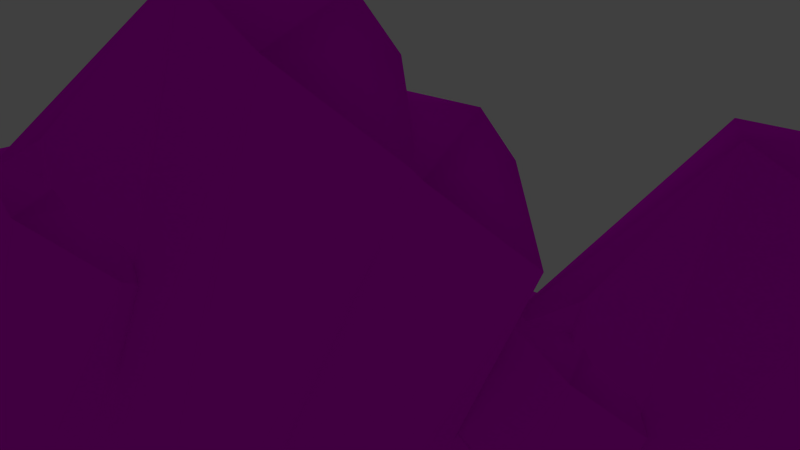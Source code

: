 # Source: T_Felsen_.blend  (saved by Blender 2.75.0; exported with 4.5.12 LTS)
import bpy
from mathutils import Matrix  # noqa: F401  (used for matrix-valued properties, if any)

bpy.ops.wm.read_factory_settings(use_empty=True)
scene = bpy.context.scene
scene.name = 'Scene'

# ---- collections
col_collection_1 = bpy.data.collections.new('Collection 1'); scene.collection.children.link(col_collection_1)

# ---- images (referenced by path relative to the original .blend; pixels are not part of the script)
import os
ASSET_DIR = os.environ.get("B2B_ASSET_DIR", "")  # directory of the original .blend (textures are referenced by path, not embedded)
HERE = os.path.dirname(os.path.abspath(__file__))  # packed textures are extracted next to this script under _unpacked/

def load_image(name, relpath, width, height, colorspace="sRGB"):
    """Load a texture the original file referenced (path relative to the .blend, or extracted next to this script)."""
    p = next((c for c in (os.path.join(HERE, relpath), os.path.join(ASSET_DIR, relpath)) if relpath and os.path.exists(c)), "")
    if p:
        img = bpy.data.images.load(p, check_existing=True)
        img.name = name
    else:  # same state as the original file: an image datablock whose file is absent (Cycles renders it pink)
        img = bpy.data.images.new(name, width, height)
        img.source = "FILE"
        img.filepath = "//" + (relpath or name)
    img.colorspace_settings.name = colorspace
    return img
img_stein_textur_a_p9285514_jpg = load_image('Stein_Textur_A_P9285514.JPG', 'Stein_Textur_A_P9285514.JPG', 1024, 1024, 'sRGB')

# ---- materials (node trees are filled in below, after node groups)
mat_material_002 = bpy.data.materials.new('Material.002')
mat_material_002.alpha_threshold = 0.0
mat_material_002.roughness = 0.5
mat_material_001 = bpy.data.materials.new('Material.001')
mat_material_001.alpha_threshold = 0.0
mat_material_001.roughness = 0.5

# ---- material node trees
mat_material_002.use_nodes = True; mat_material_002.node_tree.nodes.clear()
_N = mat_material_002.node_tree.nodes; _L = mat_material_002.node_tree.links
n0 = _N.new('ShaderNodeOutputMaterial'); n0.name = 'Material Output'; n0.location = (300, 300)
n1 = _N.new('ShaderNodeBsdfDiffuse'); n1.name = 'Diffuse BSDF'; n1.location = (10, 300)
n2 = _N.new('ShaderNodeTexImage'); n2.name = 'Image Texture'; n2.location = (-180, 300)
n2.width = 140
n2.image = img_stein_textur_a_p9285514_jpg
_L.new(n1.outputs[0], n0.inputs[0])
_L.new(n2.outputs[0], n1.inputs[0])
n0.is_active_output = True
mat_material_001.use_nodes = True; mat_material_001.node_tree.nodes.clear()
_N = mat_material_001.node_tree.nodes; _L = mat_material_001.node_tree.links
n0 = _N.new('ShaderNodeOutputMaterial'); n0.name = 'Material Output'; n0.location = (300, 300)
n1 = _N.new('ShaderNodeBsdfDiffuse'); n1.name = 'Diffuse BSDF'; n1.location = (10, 300)
n2 = _N.new('ShaderNodeTexImage'); n2.name = 'Image Texture'; n2.location = (-180, 300)
n2.width = 140
n2.image = img_stein_textur_a_p9285514_jpg
_L.new(n1.outputs[0], n0.inputs[0])
_L.new(n2.outputs[0], n1.inputs[0])
n0.is_active_output = True

# ---- world
world_world = bpy.data.worlds.new('World'); scene.world = world_world
world_world.color = (0.05088, 0.05088, 0.05088)
world_world.use_sun_shadow = False
world_world.sun_shadow_jitter_overblur = 0.0
world_world.cycles.sampling_method = 'MANUAL'
world_world.cycles.sample_map_resolution = 256

# ---- cameras
cam_camera = bpy.data.cameras.new('Camera')
cam_camera.clip_end = 100.0
cam_camera.lens = 35.0
cam_camera.sensor_width = 32.0
cam_camera.sensor_height = 18.0
cam_camera.ortho_scale = 7.314
cam_camera.dof.focus_distance = 0.0

# ---- lights
light_lamp = bpy.data.lights.new('Lamp', 'POINT')
light_lamp.transmission_factor = 0.0
light_lamp.cutoff_distance = 30.0
light_lamp.energy = 100.0
light_lamp.shadow_buffer_clip_start = 1.001
light_lamp.shadow_soft_size = 0.1
light_lamp.shadow_maximum_resolution = 0.006
light_lamp.use_absolute_resolution = True
light_lamp.cycles.use_multiple_importance_sampling = False

# ---- meshes
me_icosphere_002 = bpy.data.meshes.new('Icosphere.002')
me_icosphere_002.from_pydata([(-0.3936, 0.202, -0.1824), (-0.1935, 0.1004, -0.1693), (-0.277, 0.004777, 0.01136), (-0.4586, 0.1552, 0.0667), (-0.396, 0.3299, -0.114), (-0.1935, 0.2585, -0.1693), (-0.1779, -0.001334, 0.1952), (-0.3611, 0.04972, 0.1952), (-0.4529, 0.2149, 0.1952), (-0.2697, 0.266, 0.1952), (-0.1565, 0.1323, 0.1952), (-0.3203, 0.1323, 0.2667), (-0.3303, 0.1268, -0.1639), (-0.2458, 0.133, -0.2193), (-0.1825, 0.05784, -0.179), (-0.1712, 0.1795, -0.179), (-0.2458, 0.226, -0.2193), (-0.4053, 0.202, -0.1639), (-0.4666, 0.1091, 0.05698), (-0.422, 0.2772, -0.1639), (-0.4595, 0.2264, 0.02576), (-0.2743, 0.3011, -0.179), (-0.1536, 0.133, -0.1139), (-0.1536, 0.226, -0.1139), (-0.2285, -0.01768, 0.06674), (-0.1255, 0.01104, 0.06674), (-0.4685, 0.1087, 0.1221), (-0.3316, 0.01104, 0.06674), (-0.4048, 0.2634, 0.1221), (-0.4685, 0.2016, 0.1221), (-0.2173, 0.3011, -0.1139), (-0.3936, 0.3587, 0.01198), (-0.1943, 0.05376, 0.2053), (-0.2767, 0.005208, 0.2053), (-0.4469, 0.1217, 0.1984), (-0.3685, 0.2594, 0.2053), (-0.1943, 0.2109, 0.2053), (-0.2906, 0.05376, 0.2474), (-0.224, 0.1323, 0.2474), (-0.3982, 0.08376, 0.2474), (-0.3982, 0.1809, 0.2474), (-0.2906, 0.2109, 0.2474)], [], [(0, 13, 12), (1, 13, 15), (0, 12, 17), (0, 17, 19), (0, 19, 16), (1, 15, 22), (2, 14, 24), (3, 18, 26), (4, 20, 28), (5, 21, 30), (1, 22, 25), (2, 24, 27), (3, 26, 29), (4, 28, 31), (5, 30, 23), (6, 32, 37), (7, 33, 39), (8, 34, 40), (9, 35, 41), (10, 36, 38), (38, 41, 11), (38, 36, 41), (36, 9, 41), (41, 40, 11), (41, 35, 40), (35, 8, 40), (40, 39, 11), (40, 34, 39), (34, 7, 39), (39, 37, 11), (39, 33, 37), (33, 6, 37), (37, 38, 11), (37, 32, 38), (32, 10, 38), (23, 36, 10), (23, 30, 36), (30, 9, 36), (31, 35, 9), (31, 28, 35), (28, 8, 35), (29, 34, 8), (29, 26, 34), (26, 7, 34), (27, 33, 7), (27, 24, 33), (24, 6, 33), (25, 32, 6), (25, 22, 32), (22, 10, 32), (30, 31, 9), (30, 21, 31), (21, 4, 31), (28, 29, 8), (28, 20, 29), (20, 3, 29), (26, 27, 7), (26, 18, 27), (18, 2, 27), (24, 25, 6), (24, 14, 25), (14, 1, 25), (22, 23, 10), (22, 15, 23), (15, 5, 23), (16, 21, 5), (16, 19, 21), (19, 4, 21), (19, 20, 4), (19, 17, 20), (17, 3, 20), (17, 18, 3), (17, 12, 18), (12, 2, 18), (15, 16, 5), (15, 13, 16), (13, 0, 16), (12, 14, 2), (12, 13, 14), (13, 1, 14)])
_uv = me_icosphere_002.uv_layers.new(name='UVMap')
_uv.uv.foreach_set('vector', [0.3301, 1.202, 0.3271, 1.852, -0.07713, 1.374, 0.8909, 0.7088, 0.6737, 0.7375, 0.8023, 0.4145, 0.3301, 1.202, -0.07713, 1.374, 0.2855, 1.147, 0.3374, -0.3532, 0.2857, -0.3627, 0.3536, -0.5813, 0.4214, 0.7151, 0.3117, 0.4902, 0.5502, 0.4238, 0.8909, 0.7088, 0.8023, 0.4145, 1.012, 0.4755, -0.3522, 1.785, 0.149, 2.167, -0.5328, 1.935, -0.369, -0.4722, -0.3929, -0.2951, -0.5599, -0.3883, 0.2885, -0.8681, -0.02052, -0.6487, -0.3824, -0.9909, 0.2541, -0.1234, 0.3129, 0.2251, -0.1113, 0.2864, 0.8909, 0.7088, 1.012, 0.4755, 1.554, 0.6558, -0.3522, 1.785, -0.5328, 1.935, -0.474, 1.544, -0.369, -0.4722, -0.5599, -0.3883, -0.468, -0.6908, 0.2885, -0.8681, -0.3824, -0.9909, -0.003123, -1.154, 0.2541, -0.1234, -0.1113, 0.2864, 0.08269, -0.2912, 0.3257, 2.147, 0.4114, 1.954, 0.6934, 2.043, -0.7809, 1.253, -0.8688, 1.605, -0.8844, 1.017, -0.6352, -0.8675, -0.7334, -0.5781, -0.7808, -0.9197, -0.7221, 0.3352, -0.7325, 0.663, -0.8812, 0.3296, 0.3565, 1.624, 0.5108, 1.367, 0.6495, 1.706, 0.6495, 1.706, 0.7929, 1.455, 0.8363, 1.774, 0.6495, 1.706, 0.5108, 1.367, 0.7929, 1.455, -0.7858, -0.01827, -0.7221, 0.3352, -0.8812, 0.3296, 0.7929, 1.455, 1.044, 1.682, 0.8363, 1.774, 0.7929, 1.455, 0.9793, 1.37, 1.044, 1.682, -0.7181, -1.231, -0.6352, -0.8675, -0.7808, -0.9197, 1.044, 1.682, 0.983, 2.045, 0.8363, 1.774, -0.7808, -0.9197, -0.7334, -0.5781, -0.8769, -0.6036, -0.7115, 0.8304, -0.7809, 1.253, -0.8844, 1.017, 0.983, 2.045, 0.6934, 2.043, 0.8363, 1.774, 0.983, 2.045, 0.5877, 2.224, 0.6934, 2.043, 0.5877, 2.224, 0.3257, 2.147, 0.6934, 2.043, 0.6934, 2.043, 0.6495, 1.706, 0.8363, 1.774, 0.6934, 2.043, 0.4114, 1.954, 0.6495, 1.706, 0.4114, 1.954, 0.3565, 1.624, 0.6495, 1.706, 0.08269, -0.2912, -0.7858, -0.01827, -0.7954, -0.2984, 0.08269, -0.2912, -0.1113, 0.2864, -0.7858, -0.01827, -0.1113, 0.2864, -0.7221, 0.3352, -0.7858, -0.01827, -0.1624, 0.8349, -0.7325, 0.663, -0.7221, 0.3352, -0.003123, -1.154, -0.3824, -0.9909, -0.7181, -1.231, -0.3824, -0.9909, -0.6352, -0.8675, -0.7181, -1.231, -0.468, -0.6908, -0.7334, -0.5781, -0.6352, -0.8675, -0.468, -0.6908, -0.5599, -0.3883, -0.7334, -0.5781, -0.5072, 0.8564, -0.7809, 1.253, -0.7115, 0.8304, -0.474, 1.544, -0.8688, 1.605, -0.7809, 1.253, -0.474, 1.544, -0.5328, 1.935, -0.8688, 1.605, -0.5328, 1.935, -0.8855, 1.948, -0.8688, 1.605, 0.8345, 0.1613, 1.214, -0.1575, 1.196, 0.004241, 0.8345, 0.1613, 0.3147, -0.1649, 1.214, -0.1575, 1.012, 0.4755, 1.583, 0.1675, 1.648, 0.4857, -0.1113, 0.2864, -0.1624, 0.8349, -0.7221, 0.3352, -0.1113, 0.2864, 0.3129, 0.2251, -0.1624, 0.8349, 0.3129, 0.2251, 0.1706, 0.7249, -0.1624, 0.8349, -0.3824, -0.9909, -0.468, -0.6908, -0.6352, -0.8675, -0.3824, -0.9909, -0.02052, -0.6487, -0.468, -0.6908, -0.02052, -0.6487, -0.369, -0.4722, -0.468, -0.6908, -0.5072, 0.8564, -0.474, 1.544, -0.7809, 1.253, -0.5072, 0.8564, -0.3344, 0.9226, -0.474, 1.544, -0.3344, 0.9226, -0.3522, 1.785, -0.474, 1.544, -0.5328, 1.935, -0.5569, 2.215, -0.8855, 1.948, -0.5328, 1.935, 0.149, 2.167, -0.5569, 2.215, 0.9585, 1.165, 0.8909, 0.7088, 1.554, 0.6558, 1.012, 0.4755, 0.8887, 0.1618, 1.583, 0.1675, 1.012, 0.4755, 0.8023, 0.4145, 0.8887, 0.1618, 0.8023, 0.4145, 0.6807, 0.1751, 0.8887, 0.1618, 0.5502, 0.4238, 0.4808, 0.1768, 0.6807, 0.1751, 0.5502, 0.4238, 0.3117, 0.4902, 0.4808, 0.1768, 0.2921, 0.689, 0.1706, 0.7249, 0.3129, 0.2251, 0.3536, -0.5813, -0.02052, -0.6487, 0.2885, -0.8681, 0.3536, -0.5813, 0.2857, -0.3627, -0.02052, -0.6487, 0.2857, -0.3627, -0.369, -0.4722, -0.02052, -0.6487, 0.2857, -0.3627, -0.3929, -0.2951, -0.369, -0.4722, 0.2855, 1.147, -0.07713, 1.374, -0.3344, 0.9226, -0.07713, 1.374, -0.3522, 1.785, -0.3344, 0.9226, 0.8023, 0.4145, 0.5502, 0.4238, 0.6807, 0.1751, 0.8023, 0.4145, 0.6737, 0.7375, 0.5502, 0.4238, 0.6737, 0.7375, 0.4214, 0.7151, 0.5502, 0.4238, -0.07713, 1.374, 0.149, 2.167, -0.3522, 1.785, -0.07713, 1.374, 0.3271, 1.852, 0.149, 2.167, 0.6737, 0.7375, 0.8909, 0.7088, 0.9585, 1.165])
me_icosphere_002.materials.append(mat_material_002)
me_icosphere_002.use_remesh_preserve_volume = False
me_icosphere_002.use_remesh_preserve_attributes = False
me_icosphere_002.use_mirror_vertex_groups = False
me_icosphere_002.update()
me_icosphere = bpy.data.meshes.new('Icosphere')
me_icosphere.from_pydata([(0.1581, 0.1149, -0.9445), (0.6127, -0.4452, -0.5972), (-0.07591, -0.8352, -0.4764), (-0.7574, 0.0, -0.5972), (-0.07591, 0.8352, -0.4764), (0.6127, 0.4452, -0.5972), (0.1817, -0.6081, 2.358), (-0.8082, -0.4452, 0.281), (-0.8836, 0.8581, 2.358), (0.3922, 0.8352, 0.281), (0.9155, 0.1149, 0.281), (-0.01505, 0.227, 3.021), (0.05606, -0.429, -0.8507), (0.4253, -0.07925, -0.8507), (0.1047, -0.6941, -0.6465), (0.6925, 0.1149, -0.6465), (0.5362, 0.3896, -0.7007), (-0.3303, 0.0, -0.9062), (-0.4927, -0.5, -0.6465), (0.05606, 0.429, -0.8507), (-0.4927, 0.5, -0.6465), (0.4342, 0.7037, -0.4965), (0.9137, -0.1941, -0.1954), (0.8665, 0.3896, -0.1663), (0.09772, -0.929, -0.1954), (0.6383, -0.7037, -0.1663), (-0.93, -0.1941, -0.1663), (-0.6251, -0.6941, -0.1954), (-0.3693, 0.88, 0.0), (-0.8533, 0.38, -0.1954), (0.467, 0.809, -0.1954), (0.2185, 0.929, 0.0), (0.5754, -0.202, 2.407), (-0.2729, -0.5974, 2.573), (-0.888, 0.1149, 0.3303), (-0.2729, 1.052, 2.573), (0.6509, 0.6149, 0.3303), (0.2274, -0.03245, 2.807), (0.3756, 0.4129, 2.807), (-0.7939, 0.03291, 2.807), (-0.5754, 0.7219, 2.807), (-0.005686, 0.8574, 2.777), (-0.2692, 1.491, -1.123), (0.3498, 0.7284, -0.6497), (-0.5879, 0.1974, -0.4852), (-1.516, 1.335, -0.6497), (-0.5879, 2.472, -0.4852), (0.3498, 1.941, -0.6497), (-0.2371, 0.5065, 3.374), (-1.585, 0.7284, 0.5461), (-2.209, 3.088, 3.833), (0.0495, 2.472, 0.5461), (0.7621, 1.491, 0.5461), (-0.5849, 1.908, 5.974), (-0.4082, 0.7505, -0.9948), (0.09466, 1.227, -0.9948), (-0.3419, 0.3894, -0.7169), (0.4585, 1.491, -0.7169), (0.2457, 1.865, -0.7906), (-0.9343, 1.335, -1.07), (-1.155, 0.6538, -0.7169), (-0.4082, 1.919, -0.9948), (-1.155, 2.015, -0.7169), (0.1067, 2.293, -0.5126), (0.7597, 1.07, -0.1026), (0.6954, 1.865, -0.06288), (-0.3514, 0.06959, -0.1026), (0.3847, 0.3764, -0.06288), (-1.751, 1.07, -0.06288), (-1.336, 0.3894, -0.1026), (-0.9874, 2.533, 0.1635), (-1.647, 1.852, -0.1026), (0.1514, 2.436, -0.1026), (-0.1869, 2.6, 0.1635), (0.2991, 1.06, 3.441), (-1.067, 0.3663, 5.136), (-1.694, 1.491, 0.6133), (-2.276, 3.598, 3.025), (0.4018, 2.172, 0.6133), (-0.1315, 1.423, 5.572), (0.1456, 2.256, 5.506), (-2.041, 1.545, 5.572), (-1.633, 2.833, 5.572), (-0.5674, 3.087, 5.518), (-1.431, 2.855, -1.27), (-0.8755, 2.171, -0.846), (-1.716, 1.695, -0.6985), (-2.549, 2.715, -0.846), (-1.716, 3.735, -0.6985), (-0.8755, 3.259, -0.846), (-1.402, 1.972, 2.762), (-2.611, 2.171, 0.2263), (-2.703, 3.763, 2.762), (-1.145, 3.735, 0.2263), (-0.5058, 2.855, 0.2263), (-1.642, 2.992, 3.573), (-1.555, 2.191, -1.156), (-1.104, 2.618, -1.156), (-1.496, 1.867, -0.9063), (-0.778, 2.855, -0.9063), (-0.9689, 3.191, -0.9724), (-2.027, 2.715, -1.223), (-2.225, 2.104, -0.9063), (-1.555, 3.239, -1.156), (-2.225, 3.325, -0.9063), (-1.094, 3.574, -0.7231), (-0.5079, 2.478, -0.3554), (-0.5656, 3.191, -0.3198), (-1.504, 1.58, -0.3554), (-0.8443, 1.856, -0.3198), (-2.759, 2.478, -0.3198), (-2.387, 1.867, -0.3554), (-2.075, 3.79, -0.1168), (-2.666, 3.179, -0.3554), (-1.053, 3.703, -0.3554), (-1.357, 3.849, -0.1168), (-0.921, 2.468, 2.823), (-1.957, 1.985, 3.026), (-2.708, 2.855, 0.2866), (-1.957, 3.999, 3.026), (-0.8289, 3.466, 0.2866), (-1.346, 2.675, 3.311), (-0.897, 3.397, 2.786), (-2.593, 2.755, 3.311), (-2.326, 3.597, 3.311), (-1.631, 3.762, 3.275), (-1.757, 3.207, -1.001), (-1.378, 2.74, -0.7117), (-1.952, 2.415, -0.611), (-2.52, 3.111, -0.7117), (-1.952, 3.807, -0.611), (-1.378, 3.482, -0.7117), (-1.738, 2.604, 1.752), (-2.563, 2.74, 0.0204), (-2.626, 3.826, 1.752), (-1.562, 3.807, 0.0204), (-1.126, 3.207, 0.0204), (-1.902, 3.3, 2.305), (-1.842, 2.753, -0.923), (-1.534, 3.045, -0.923), (-1.802, 2.532, -0.7528), (-1.312, 3.207, -0.7528), (-1.442, 3.436, -0.7979), (-2.164, 3.111, -0.9692), (-2.3, 2.694, -0.7528), (-1.842, 3.469, -0.923), (-2.3, 3.528, -0.7528), (-1.527, 3.698, -0.6278), (-1.127, 2.949, -0.3768), (-1.167, 3.436, -0.3524), (-1.808, 2.337, -0.3768), (-1.357, 2.524, -0.3524), (-2.664, 2.949, -0.3524), (-2.41, 2.532, -0.3768), (-2.197, 3.845, -0.2138), (-2.6, 3.428, -0.3768), (-1.5, 3.786, -0.3768), (-1.707, 3.886, -0.2138), (-1.409, 2.943, 1.793), (-2.117, 2.613, 1.931), (-2.629, 3.207, 0.06152), (-2.117, 3.988, 1.931), (-1.346, 3.624, 0.06152), (-1.699, 3.084, 2.126), (-1.576, 3.455, 2.126), (-2.551, 3.139, 2.126), (-2.369, 3.713, 2.126), (-1.894, 3.826, 2.102), (-2.113, 4.354, -1.15), (-1.597, 3.718, -0.7554), (-2.379, 3.276, -0.6183), (-3.153, 4.224, -0.7554), (-2.379, 5.172, -0.6183), (-1.597, 4.729, -0.7554), (-2.087, 3.533, 2.599), (-3.21, 3.718, 0.2414), (-3.73, 5.685, 2.981), (-1.848, 5.172, 0.2414), (-1.254, 4.354, 0.2414), (-2.377, 4.702, 4.766), (-2.229, 3.737, -1.043), (-1.81, 4.134, -1.043), (-2.174, 3.436, -0.8114), (-1.507, 4.354, -0.8114), (-1.684, 4.666, -0.8729), (-2.668, 4.224, -1.106), (-2.852, 3.656, -0.8114), (-2.229, 4.711, -1.043), (-2.852, 4.791, -0.8114), (-1.8, 5.023, -0.6412), (-1.256, 4.003, -0.2994), (-1.309, 4.666, -0.2662), (-2.182, 3.169, -0.2994), (-1.568, 3.425, -0.2662), (-3.349, 4.003, -0.2662), (-3.003, 3.436, -0.2994), (-2.712, 5.223, -0.0775), (-3.262, 4.655, -0.2994), (-1.763, 5.142, -0.2994), (-2.045, 5.278, -0.0775), (-1.64, 3.994, 2.655), (-2.779, 3.416, 4.068), (-3.301, 4.354, 0.2974), (-3.786, 6.11, 2.308), (-1.554, 4.922, 0.2974), (-1.999, 4.297, 4.431), (-1.768, 4.991, 4.376), (-3.591, 4.399, 4.431), (-3.25, 5.473, 4.431), (-2.362, 5.684, 4.386), (-3.082, 5.491, -1.273), (-2.619, 4.921, -0.9191), (-3.32, 4.524, -0.7961), (-4.014, 5.374, -0.9191), (-3.32, 6.225, -0.7961), (-2.619, 5.828, -0.9191), (-3.058, 4.755, 2.089), (-4.065, 4.921, -0.02513), (-4.142, 6.248, 2.089), (-2.843, 6.225, -0.02513), (-2.311, 5.491, -0.02513), (-3.258, 5.605, 2.764), (-3.186, 4.938, -1.177), (-2.81, 5.294, -1.177), (-3.136, 4.668, -0.9693), (-2.538, 5.491, -0.9693), (-2.697, 5.771, -1.024), (-3.579, 5.374, -1.234), (-3.744, 4.865, -0.9693), (-3.186, 5.811, -1.177), (-3.744, 5.883, -0.9693), (-2.801, 6.091, -0.8166), (-2.312, 5.177, -0.5101), (-2.361, 5.771, -0.4804), (-3.143, 4.429, -0.5101), (-2.593, 4.658, -0.4804), (-4.189, 5.177, -0.4804), (-3.879, 4.668, -0.5101), (-3.619, 6.27, -0.3111), (-4.111, 5.761, -0.5101), (-2.767, 6.198, -0.5101), (-3.02, 6.32, -0.3111), (-2.657, 5.169, 2.139), (-3.52, 4.766, 2.308), (-4.147, 5.491, 0.02509), (-3.52, 6.445, 2.308), (-2.58, 6.0, 0.02509), (-3.011, 5.341, 2.546), (-2.637, 5.943, 2.108), (-4.051, 5.408, 2.546), (-3.828, 6.109, 2.546), (-3.248, 6.247, 2.516), (-2.328, 4.243, -1.341), (-1.898, 3.713, -1.013), (-2.549, 3.345, -0.899), (-3.193, 4.134, -1.013), (-2.549, 4.923, -0.899), (-1.898, 4.555, -1.013), (-2.306, 3.559, 1.779), (-3.241, 3.713, -0.1833), (-3.312, 4.945, 1.779), (-2.107, 4.923, -0.1833), (-1.612, 4.243, -0.1833), (-2.491, 4.349, 2.406), (-2.424, 3.729, -1.253), (-2.075, 4.059, -1.253), (-2.378, 3.478, -1.06), (-1.823, 4.243, -1.06), (-1.97, 4.502, -1.111), (-2.789, 4.134, -1.305), (-2.943, 3.662, -1.06), (-2.424, 4.54, -1.253), (-2.943, 4.607, -1.06), (-2.067, 4.799, -0.9181), (-1.614, 3.951, -0.6335), (-1.658, 4.502, -0.6059), (-2.385, 3.256, -0.6335), (-1.874, 3.469, -0.6059), (-3.356, 3.951, -0.6059), (-3.068, 3.478, -0.6335), (-2.826, 4.966, -0.4488), (-3.284, 4.493, -0.6335), (-2.036, 4.899, -0.6335), (-2.271, 5.012, -0.4488), (-1.933, 3.943, 1.826), (-2.735, 3.57, 1.983), (-3.316, 4.243, -0.1367), (-2.735, 5.128, 1.983), (-1.862, 4.715, -0.1367), (-2.262, 4.104, 2.204), (-2.122, 4.524, 2.204), (-3.228, 4.165, 2.204), (-3.021, 4.816, 2.204), (-2.483, 4.944, 2.176), (-2.732, 5.543, -1.51), (-2.147, 4.823, -1.063), (-3.033, 4.321, -0.9074), (-3.91, 5.395, -1.063), (-3.033, 6.47, -0.9074), (-2.147, 5.968, -1.063), (-2.701, 4.613, 2.74), (-3.975, 4.823, 0.0673), (-4.565, 7.052, 3.173), (-2.43, 6.47, 0.0673), (-1.757, 5.543, 0.0673), (-3.03, 5.937, 5.197), (-2.863, 4.843, -1.389), (-2.388, 5.293, -1.389), (-2.8, 4.502, -1.126), (-2.044, 5.543, -1.126), (-2.245, 5.897, -1.196), (-3.36, 5.395, -1.46), (-3.569, 4.752, -1.126), (-2.863, 5.948, -1.389), (-3.569, 6.039, -1.126), (-2.376, 6.301, -0.9333), (-1.759, 5.146, -0.5458), (-1.82, 5.897, -0.5082), (-2.809, 4.2, -0.5458), (-2.114, 4.49, -0.5082), (-4.132, 5.146, -0.5082), (-3.74, 4.502, -0.5458), (-3.41, 6.528, -0.2943), (-4.033, 5.885, -0.5458), (-2.334, 6.437, -0.5458), (-2.654, 6.591, -0.2943), (-2.195, 5.136, 2.803), (-3.486, 4.48, 4.405), (-4.078, 5.543, 0.1308), (-4.628, 7.534, 2.41), (-2.098, 6.187, 0.1308), (-2.601, 5.479, 4.817), (-2.34, 6.266, 4.754), (-4.406, 5.594, 4.817), (-4.02, 6.812, 4.817), (-3.013, 7.051, 4.766), (-3.829, 6.833, -1.649), (-3.305, 6.186, -1.248), (-4.099, 5.736, -1.109), (-4.886, 6.7, -1.248), (-4.099, 7.664, -1.109), (-3.305, 7.214, -1.248), (-3.802, 5.998, 2.162), (-4.944, 6.186, -0.2349), (-5.031, 7.69, 2.162), (-3.559, 7.664, -0.2349), (-2.955, 6.833, -0.2349), (-4.029, 6.962, 2.928), (-3.947, 6.205, -1.541), (-3.521, 6.608, -1.541), (-3.891, 5.899, -1.305), (-3.213, 6.833, -1.305), (-3.393, 7.15, -1.368), (-4.393, 6.7, -1.605), (-4.58, 6.123, -1.305), (-3.947, 7.195, -1.541), (-4.58, 7.277, -1.305), (-3.511, 7.512, -1.132), (-2.957, 6.476, -0.7847), (-3.012, 7.15, -0.751), (-3.899, 5.628, -0.7847), (-3.275, 5.888, -0.751), (-5.085, 6.476, -0.751), (-4.733, 5.899, -0.7847), (-4.438, 7.716, -0.5591), (-4.997, 7.138, -0.7847), (-3.473, 7.634, -0.7847), (-3.76, 7.772, -0.5591), (-3.348, 6.467, 2.219), (-4.327, 6.01, 2.411), (-5.037, 6.833, -0.178), (-4.327, 7.913, 2.411), (-3.261, 7.41, -0.178), (-3.749, 6.662, 2.68), (-3.325, 7.345, 2.184), (-4.928, 6.738, 2.68), (-4.676, 7.533, 2.68), (-4.018, 7.689, 2.646)], [], [(0, 13, 12), (1, 13, 15), (0, 12, 17), (0, 17, 19), (0, 19, 16), (1, 15, 22), (2, 14, 24), (3, 18, 26), (4, 20, 28), (5, 21, 30), (1, 22, 25), (2, 24, 27), (3, 26, 29), (4, 28, 31), (5, 30, 23), (6, 32, 37), (7, 33, 39), (8, 34, 40), (9, 35, 41), (10, 36, 38), (38, 41, 11), (38, 36, 41), (36, 9, 41), (41, 40, 11), (41, 35, 40), (35, 8, 40), (40, 39, 11), (40, 34, 39), (34, 7, 39), (39, 37, 11), (39, 33, 37), (33, 6, 37), (37, 38, 11), (37, 32, 38), (32, 10, 38), (23, 36, 10), (23, 30, 36), (30, 9, 36), (31, 35, 9), (31, 28, 35), (28, 8, 35), (29, 34, 8), (29, 26, 34), (26, 7, 34), (27, 33, 7), (27, 24, 33), (24, 6, 33), (25, 32, 6), (25, 22, 32), (22, 10, 32), (30, 31, 9), (30, 21, 31), (21, 4, 31), (28, 29, 8), (28, 20, 29), (20, 3, 29), (26, 27, 7), (26, 18, 27), (18, 2, 27), (24, 25, 6), (24, 14, 25), (14, 1, 25), (22, 23, 10), (22, 15, 23), (15, 5, 23), (16, 21, 5), (16, 19, 21), (19, 4, 21), (19, 20, 4), (19, 17, 20), (17, 3, 20), (17, 18, 3), (17, 12, 18), (12, 2, 18), (15, 16, 5), (15, 13, 16), (13, 0, 16), (12, 14, 2), (12, 13, 14), (13, 1, 14), (42, 55, 54), (43, 55, 57), (42, 54, 59), (42, 59, 61), (42, 61, 58), (43, 57, 64), (44, 56, 66), (45, 60, 68), (46, 62, 70), (47, 63, 72), (43, 64, 67), (44, 66, 69), (45, 68, 71), (46, 70, 73), (47, 72, 65), (48, 74, 79), (49, 75, 81), (50, 76, 82), (51, 77, 83), (52, 78, 80), (80, 83, 53), (80, 78, 83), (78, 51, 83), (83, 82, 53), (83, 77, 82), (77, 50, 82), (82, 81, 53), (82, 76, 81), (76, 49, 81), (81, 79, 53), (81, 75, 79), (75, 48, 79), (79, 80, 53), (79, 74, 80), (74, 52, 80), (65, 78, 52), (65, 72, 78), (72, 51, 78), (73, 77, 51), (73, 70, 77), (70, 50, 77), (71, 76, 50), (71, 68, 76), (68, 49, 76), (69, 75, 49), (69, 66, 75), (66, 48, 75), (67, 74, 48), (67, 64, 74), (64, 52, 74), (72, 73, 51), (72, 63, 73), (63, 46, 73), (70, 71, 50), (70, 62, 71), (62, 45, 71), (68, 69, 49), (68, 60, 69), (60, 44, 69), (66, 67, 48), (66, 56, 67), (56, 43, 67), (64, 65, 52), (64, 57, 65), (57, 47, 65), (58, 63, 47), (58, 61, 63), (61, 46, 63), (61, 62, 46), (61, 59, 62), (59, 45, 62), (59, 60, 45), (59, 54, 60), (54, 44, 60), (57, 58, 47), (57, 55, 58), (55, 42, 58), (54, 56, 44), (54, 55, 56), (55, 43, 56), (84, 97, 96), (85, 97, 99), (84, 96, 101), (84, 101, 103), (84, 103, 100), (85, 99, 106), (86, 98, 108), (87, 102, 110), (88, 104, 112), (89, 105, 114), (85, 106, 109), (86, 108, 111), (87, 110, 113), (88, 112, 115), (89, 114, 107), (90, 116, 121), (91, 117, 123), (92, 118, 124), (93, 119, 125), (94, 120, 122), (122, 125, 95), (122, 120, 125), (120, 93, 125), (125, 124, 95), (125, 119, 124), (119, 92, 124), (124, 123, 95), (124, 118, 123), (118, 91, 123), (123, 121, 95), (123, 117, 121), (117, 90, 121), (121, 122, 95), (121, 116, 122), (116, 94, 122), (107, 120, 94), (107, 114, 120), (114, 93, 120), (115, 119, 93), (115, 112, 119), (112, 92, 119), (113, 118, 92), (113, 110, 118), (110, 91, 118), (111, 117, 91), (111, 108, 117), (108, 90, 117), (109, 116, 90), (109, 106, 116), (106, 94, 116), (114, 115, 93), (114, 105, 115), (105, 88, 115), (112, 113, 92), (112, 104, 113), (104, 87, 113), (110, 111, 91), (110, 102, 111), (102, 86, 111), (108, 109, 90), (108, 98, 109), (98, 85, 109), (106, 107, 94), (106, 99, 107), (99, 89, 107), (100, 105, 89), (100, 103, 105), (103, 88, 105), (103, 104, 88), (103, 101, 104), (101, 87, 104), (101, 102, 87), (101, 96, 102), (96, 86, 102), (99, 100, 89), (99, 97, 100), (97, 84, 100), (96, 98, 86), (96, 97, 98), (97, 85, 98), (126, 139, 138), (127, 139, 141), (126, 138, 143), (126, 143, 145), (126, 145, 142), (127, 141, 148), (128, 140, 150), (129, 144, 152), (130, 146, 154), (131, 147, 156), (127, 148, 151), (128, 150, 153), (129, 152, 155), (130, 154, 157), (131, 156, 149), (132, 158, 163), (133, 159, 165), (134, 160, 166), (135, 161, 167), (136, 162, 164), (164, 167, 137), (164, 162, 167), (162, 135, 167), (167, 166, 137), (167, 161, 166), (161, 134, 166), (166, 165, 137), (166, 160, 165), (160, 133, 165), (165, 163, 137), (165, 159, 163), (159, 132, 163), (163, 164, 137), (163, 158, 164), (158, 136, 164), (149, 162, 136), (149, 156, 162), (156, 135, 162), (157, 161, 135), (157, 154, 161), (154, 134, 161), (155, 160, 134), (155, 152, 160), (152, 133, 160), (153, 159, 133), (153, 150, 159), (150, 132, 159), (151, 158, 132), (151, 148, 158), (148, 136, 158), (156, 157, 135), (156, 147, 157), (147, 130, 157), (154, 155, 134), (154, 146, 155), (146, 129, 155), (152, 153, 133), (152, 144, 153), (144, 128, 153), (150, 151, 132), (150, 140, 151), (140, 127, 151), (148, 149, 136), (148, 141, 149), (141, 131, 149), (142, 147, 131), (142, 145, 147), (145, 130, 147), (145, 146, 130), (145, 143, 146), (143, 129, 146), (143, 144, 129), (143, 138, 144), (138, 128, 144), (141, 142, 131), (141, 139, 142), (139, 126, 142), (138, 140, 128), (138, 139, 140), (139, 127, 140), (168, 181, 180), (169, 181, 183), (168, 180, 185), (168, 185, 187), (168, 187, 184), (169, 183, 190), (170, 182, 192), (171, 186, 194), (172, 188, 196), (173, 189, 198), (169, 190, 193), (170, 192, 195), (171, 194, 197), (172, 196, 199), (173, 198, 191), (174, 200, 205), (175, 201, 207), (176, 202, 208), (177, 203, 209), (178, 204, 206), (206, 209, 179), (206, 204, 209), (204, 177, 209), (209, 208, 179), (209, 203, 208), (203, 176, 208), (208, 207, 179), (208, 202, 207), (202, 175, 207), (207, 205, 179), (207, 201, 205), (201, 174, 205), (205, 206, 179), (205, 200, 206), (200, 178, 206), (191, 204, 178), (191, 198, 204), (198, 177, 204), (199, 203, 177), (199, 196, 203), (196, 176, 203), (197, 202, 176), (197, 194, 202), (194, 175, 202), (195, 201, 175), (195, 192, 201), (192, 174, 201), (193, 200, 174), (193, 190, 200), (190, 178, 200), (198, 199, 177), (198, 189, 199), (189, 172, 199), (196, 197, 176), (196, 188, 197), (188, 171, 197), (194, 195, 175), (194, 186, 195), (186, 170, 195), (192, 193, 174), (192, 182, 193), (182, 169, 193), (190, 191, 178), (190, 183, 191), (183, 173, 191), (184, 189, 173), (184, 187, 189), (187, 172, 189), (187, 188, 172), (187, 185, 188), (185, 171, 188), (185, 186, 171), (185, 180, 186), (180, 170, 186), (183, 184, 173), (183, 181, 184), (181, 168, 184), (180, 182, 170), (180, 181, 182), (181, 169, 182), (210, 223, 222), (211, 223, 225), (210, 222, 227), (210, 227, 229), (210, 229, 226), (211, 225, 232), (212, 224, 234), (213, 228, 236), (214, 230, 238), (215, 231, 240), (211, 232, 235), (212, 234, 237), (213, 236, 239), (214, 238, 241), (215, 240, 233), (216, 242, 247), (217, 243, 249), (218, 244, 250), (219, 245, 251), (220, 246, 248), (248, 251, 221), (248, 246, 251), (246, 219, 251), (251, 250, 221), (251, 245, 250), (245, 218, 250), (250, 249, 221), (250, 244, 249), (244, 217, 249), (249, 247, 221), (249, 243, 247), (243, 216, 247), (247, 248, 221), (247, 242, 248), (242, 220, 248), (233, 246, 220), (233, 240, 246), (240, 219, 246), (241, 245, 219), (241, 238, 245), (238, 218, 245), (239, 244, 218), (239, 236, 244), (236, 217, 244), (237, 243, 217), (237, 234, 243), (234, 216, 243), (235, 242, 216), (235, 232, 242), (232, 220, 242), (240, 241, 219), (240, 231, 241), (231, 214, 241), (238, 239, 218), (238, 230, 239), (230, 213, 239), (236, 237, 217), (236, 228, 237), (228, 212, 237), (234, 235, 216), (234, 224, 235), (224, 211, 235), (232, 233, 220), (232, 225, 233), (225, 215, 233), (226, 231, 215), (226, 229, 231), (229, 214, 231), (229, 230, 214), (229, 227, 230), (227, 213, 230), (227, 228, 213), (227, 222, 228), (222, 212, 228), (225, 226, 215), (225, 223, 226), (223, 210, 226), (222, 224, 212), (222, 223, 224), (223, 211, 224), (252, 265, 264), (253, 265, 267), (252, 264, 269), (252, 269, 271), (252, 271, 268), (253, 267, 274), (254, 266, 276), (255, 270, 278), (256, 272, 280), (257, 273, 282), (253, 274, 277), (254, 276, 279), (255, 278, 281), (256, 280, 283), (257, 282, 275), (258, 284, 289), (259, 285, 291), (260, 286, 292), (261, 287, 293), (262, 288, 290), (290, 293, 263), (290, 288, 293), (288, 261, 293), (293, 292, 263), (293, 287, 292), (287, 260, 292), (292, 291, 263), (292, 286, 291), (286, 259, 291), (291, 289, 263), (291, 285, 289), (285, 258, 289), (289, 290, 263), (289, 284, 290), (284, 262, 290), (275, 288, 262), (275, 282, 288), (282, 261, 288), (283, 287, 261), (283, 280, 287), (280, 260, 287), (281, 286, 260), (281, 278, 286), (278, 259, 286), (279, 285, 259), (279, 276, 285), (276, 258, 285), (277, 284, 258), (277, 274, 284), (274, 262, 284), (282, 283, 261), (282, 273, 283), (273, 256, 283), (280, 281, 260), (280, 272, 281), (272, 255, 281), (278, 279, 259), (278, 270, 279), (270, 254, 279), (276, 277, 258), (276, 266, 277), (266, 253, 277), (274, 275, 262), (274, 267, 275), (267, 257, 275), (268, 273, 257), (268, 271, 273), (271, 256, 273), (271, 272, 256), (271, 269, 272), (269, 255, 272), (269, 270, 255), (269, 264, 270), (264, 254, 270), (267, 268, 257), (267, 265, 268), (265, 252, 268), (264, 266, 254), (264, 265, 266), (265, 253, 266), (294, 307, 306), (295, 307, 309), (294, 306, 311), (294, 311, 313), (294, 313, 310), (295, 309, 316), (296, 308, 318), (297, 312, 320), (298, 314, 322), (299, 315, 324), (295, 316, 319), (296, 318, 321), (297, 320, 323), (298, 322, 325), (299, 324, 317), (300, 326, 331), (301, 327, 333), (302, 328, 334), (303, 329, 335), (304, 330, 332), (332, 335, 305), (332, 330, 335), (330, 303, 335), (335, 334, 305), (335, 329, 334), (329, 302, 334), (334, 333, 305), (334, 328, 333), (328, 301, 333), (333, 331, 305), (333, 327, 331), (327, 300, 331), (331, 332, 305), (331, 326, 332), (326, 304, 332), (317, 330, 304), (317, 324, 330), (324, 303, 330), (325, 329, 303), (325, 322, 329), (322, 302, 329), (323, 328, 302), (323, 320, 328), (320, 301, 328), (321, 327, 301), (321, 318, 327), (318, 300, 327), (319, 326, 300), (319, 316, 326), (316, 304, 326), (324, 325, 303), (324, 315, 325), (315, 298, 325), (322, 323, 302), (322, 314, 323), (314, 297, 323), (320, 321, 301), (320, 312, 321), (312, 296, 321), (318, 319, 300), (318, 308, 319), (308, 295, 319), (316, 317, 304), (316, 309, 317), (309, 299, 317), (310, 315, 299), (310, 313, 315), (313, 298, 315), (313, 314, 298), (313, 311, 314), (311, 297, 314), (311, 312, 297), (311, 306, 312), (306, 296, 312), (309, 310, 299), (309, 307, 310), (307, 294, 310), (306, 308, 296), (306, 307, 308), (307, 295, 308), (336, 349, 348), (337, 349, 351), (336, 348, 353), (336, 353, 355), (336, 355, 352), (337, 351, 358), (338, 350, 360), (339, 354, 362), (340, 356, 364), (341, 357, 366), (337, 358, 361), (338, 360, 363), (339, 362, 365), (340, 364, 367), (341, 366, 359), (342, 368, 373), (343, 369, 375), (344, 370, 376), (345, 371, 377), (346, 372, 374), (374, 377, 347), (374, 372, 377), (372, 345, 377), (377, 376, 347), (377, 371, 376), (371, 344, 376), (376, 375, 347), (376, 370, 375), (370, 343, 375), (375, 373, 347), (375, 369, 373), (369, 342, 373), (373, 374, 347), (373, 368, 374), (368, 346, 374), (359, 372, 346), (359, 366, 372), (366, 345, 372), (367, 371, 345), (367, 364, 371), (364, 344, 371), (365, 370, 344), (365, 362, 370), (362, 343, 370), (363, 369, 343), (363, 360, 369), (360, 342, 369), (361, 368, 342), (361, 358, 368), (358, 346, 368), (366, 367, 345), (366, 357, 367), (357, 340, 367), (364, 365, 344), (364, 356, 365), (356, 339, 365), (362, 363, 343), (362, 354, 363), (354, 338, 363), (360, 361, 342), (360, 350, 361), (350, 337, 361), (358, 359, 346), (358, 351, 359), (351, 341, 359), (352, 357, 341), (352, 355, 357), (355, 340, 357), (355, 356, 340), (355, 353, 356), (353, 339, 356), (353, 354, 339), (353, 348, 354), (348, 338, 354), (351, 352, 341), (351, 349, 352), (349, 336, 352), (348, 350, 338), (348, 349, 350), (349, 337, 350)])
me_icosphere.polygons.foreach_set('use_smooth', [0, 0, 0, 0, 0, 0, 0, 0, 0, 0, 0, 0, 0, 0, 0, 1, 0, 0, 0, 0, 1, 0, 0, 1, 1, 1, 1, 0, 0, 1, 1, 1, 1, 1, 0, 0, 0, 0, 0, 0, 0, 0, 0, 0, 0, 0, 0, 0, 0, 0, 0, 0, 0, 0, 0, 0, 0, 0, 0, 0, 0, 0, 0, 0, 0, 0, 0, 0, 0, 0, 0, 0, 0, 0, 0, 0, 0, 0, 0, 0, 0, 0, 0, 0, 0, 0, 0, 0, 0, 0, 0, 0, 0, 0, 0, 1, 0, 0, 0, 0, 1, 0, 0, 1, 1, 1, 1, 0, 0, 1, 1, 1, 1, 1, 0, 0, 0, 0, 0, 0, 0, 0, 0, 0, 0, 0, 0, 0, 0, 0, 0, 0, 0, 0, 0, 0, 0, 0, 0, 0, 0, 0, 0, 0, 0, 0, 0, 0, 0, 0, 0, 0, 0, 0, 0, 0, 0, 0, 0, 0, 0, 0, 0, 0, 0, 0, 0, 0, 0, 0, 0, 0, 0, 0, 0, 1, 0, 0, 0, 0, 1, 0, 0, 1, 1, 1, 1, 0, 0, 1, 1, 1, 1, 1, 0, 0, 0, 0, 0, 0, 0, 0, 0, 0, 0, 0, 0, 0, 0, 0, 0, 0, 0, 0, 0, 0, 0, 0, 0, 0, 0, 0, 0, 0, 0, 0, 0, 0, 0, 0, 0, 0, 0, 0, 0, 0, 0, 0, 0, 0, 0, 0, 0, 0, 0, 0, 0, 0, 0, 0, 0, 0, 0, 0, 0, 1, 0, 0, 0, 0, 1, 0, 0, 1, 1, 1, 1, 0, 0, 1, 1, 1, 1, 1, 0, 0, 0, 0, 0, 0, 0, 0, 0, 0, 0, 0, 0, 0, 0, 0, 0, 0, 0, 0, 0, 0, 0, 0, 0, 0, 0, 0, 0, 0, 0, 0, 0, 0, 0, 0, 0, 0, 0, 0, 0, 0, 0, 0, 0, 0, 0, 0, 0, 0, 0, 0, 0, 0, 0, 0, 0, 0, 0, 0, 0, 1, 0, 0, 0, 0, 1, 0, 0, 1, 1, 1, 1, 0, 0, 1, 1, 1, 1, 1, 0, 0, 0, 0, 0, 0, 0, 0, 0, 0, 0, 0, 0, 0, 0, 0, 0, 0, 0, 0, 0, 0, 0, 0, 0, 0, 0, 0, 0, 0, 0, 0, 0, 0, 0, 0, 0, 0, 0, 0, 0, 0, 0, 0, 0, 0, 0, 0, 0, 0, 0, 0, 0, 0, 0, 0, 0, 0, 0, 0, 0, 1, 0, 0, 0, 0, 1, 0, 0, 1, 1, 1, 1, 0, 0, 1, 1, 1, 1, 1, 0, 0, 0, 0, 0, 0, 0, 0, 0, 0, 0, 0, 0, 0, 0, 0, 0, 0, 0, 0, 0, 0, 0, 0, 0, 0, 0, 0, 0, 0, 0, 0, 0, 0, 0, 0, 0, 0, 0, 0, 0, 0, 0, 0, 0, 0, 0, 0, 0, 0, 0, 0, 0, 0, 0, 0, 0, 0, 0, 0, 0, 1, 0, 0, 0, 0, 1, 0, 0, 1, 1, 1, 1, 0, 0, 1, 1, 1, 1, 1, 0, 0, 0, 0, 0, 0, 0, 0, 0, 0, 0, 0, 0, 0, 0, 0, 0, 0, 0, 0, 0, 0, 0, 0, 0, 0, 0, 0, 0, 0, 0, 0, 0, 0, 0, 0, 0, 0, 0, 0, 0, 0, 0, 0, 0, 0, 0, 0, 0, 0, 0, 0, 0, 0, 0, 0, 0, 0, 0, 0, 0, 1, 0, 0, 0, 0, 1, 0, 0, 1, 1, 1, 1, 0, 0, 1, 1, 1, 1, 1, 0, 0, 0, 0, 0, 0, 0, 0, 0, 0, 0, 0, 0, 0, 0, 0, 0, 0, 0, 0, 0, 0, 0, 0, 0, 0, 0, 0, 0, 0, 0, 0, 0, 0, 0, 0, 0, 0, 0, 0, 0, 0, 0, 0, 0, 0, 0, 0, 0, 0, 0, 0, 0, 0, 0, 0, 0, 0, 0, 0, 0, 1, 0, 0, 0, 0, 1, 0, 0, 1, 1, 1, 1, 0, 0, 1, 1, 1, 1, 1, 0, 0, 0, 0, 0, 0, 0, 0, 0, 0, 0, 0, 0, 0, 0, 0, 0, 0, 0, 0, 0, 0, 0, 0, 0, 0, 0, 0, 0, 0, 0, 0, 0, 0, 0, 0, 0, 0, 0, 0, 0, 0, 0, 0, 0, 0])
_uv = me_icosphere.uv_layers.new(name='UVMap')
_uv.uv.foreach_set('vector', [1.032, 0.948, 1.027, 0.9235, 1.081, 0.9071, 0.9146, -0.8475, 0.931, -0.8845, 0.9678, -0.8824, 1.032, 0.948, 1.081, 0.9071, 1.079, 0.9607, 1.032, 0.948, 1.079, 0.9607, 1.019, 0.9868, 1.032, 0.948, 1.019, 0.9868, 0.9866, 0.9705, 0.9146, -0.8475, 0.9678, -0.8824, 0.9653, -0.8295, 0.1746, 1.042, 0.1785, 1.022, 0.2041, 1.06, 0.06796, 1.088, 0.1149, 1.055, 0.07594, 1.133, 1.006, 1.051, 1.06, 1.029, 1.035, 1.094, 1.265, 0.1587, 1.234, 0.1526, 1.231, 0.1178, 0.9146, -0.8475, 0.9653, -0.8295, 0.9074, -0.7925, 0.1746, 1.042, 0.2041, 1.06, 0.1272, 1.1, 1.118, 0.9963, 1.153, 1.009, 1.105, 1.058, 1.179, 0.1649, 1.147, 0.1194, 1.2, 0.1029, 1.265, 0.1587, 1.231, 0.1178, 1.29, 0.1029, 0.9871, -0.5287, 1.043, -0.5567, 1.058, -0.5133, 0.1139, 1.165, 0.2444, 1.371, 0.1739, 1.439, 0.619, 0.6022, 0.5939, 0.3683, 0.6674, 0.6311, 1.221, 0.06614, 1.138, -0.1738, 1.173, -0.2046, 1.307, 0.0507, 1.256, 0.05307, 1.232, -0.2191, 0.6459, 1.485, 0.6626, 1.417, 0.6901, 1.478, 1.232, -0.2191, 1.256, 0.05307, 1.173, -0.2046, 1.256, 0.05307, 1.221, 0.06614, 1.173, -0.2046, 0.6626, 1.417, 0.7238, 1.391, 0.6901, 1.478, 0.6626, 1.417, 0.6816, 1.378, 0.7238, 1.391, 0.6816, 1.378, 0.7521, 1.353, 0.7238, 1.391, 0.7238, 1.391, 0.7769, 1.441, 0.6901, 1.478, -0.1738, 1.561, -0.1289, 1.722, -0.2188, 1.637, 0.08071, 1.193, 0.1139, 1.165, 0.1739, 1.439, 0.7769, 1.441, 0.6809, 1.517, 0.6901, 1.478, 0.7769, 1.441, 0.758, 1.533, 0.6809, 1.517, 0.758, 1.533, 0.7167, 1.563, 0.6809, 1.517, 0.6809, 1.517, 0.6459, 1.485, 0.6901, 1.478, 1.058, -0.5133, 1.043, -0.5567, 1.106, -0.5399, 1.043, -0.5567, 1.011, -0.7968, 1.106, -0.5399, 1.29, 0.1029, 1.256, 0.05307, 1.307, 0.0507, 1.29, 0.1029, 1.231, 0.1178, 1.256, 0.05307, 1.231, 0.1178, 1.221, 0.06614, 1.256, 0.05307, 1.2, 0.1029, 1.138, -0.1738, 1.221, 0.06614, 1.2, 0.1029, 1.147, 0.1194, 1.138, -0.1738, 1.147, 0.1194, 1.091, -0.1325, 1.138, -0.1738, 1.105, 1.058, 1.136, 1.064, 1.118, 1.244, 1.105, 1.058, 1.153, 1.009, 1.136, 1.064, 0.07594, 1.133, 0.1139, 1.165, 0.08071, 1.193, 0.1272, 1.1, 0.2444, 1.371, 0.1139, 1.165, 0.1272, 1.1, 0.2041, 1.06, 0.2444, 1.371, 0.2041, 1.06, 0.279, 1.328, 0.2444, 1.371, 0.9074, -0.7925, 1.043, -0.5567, 0.9871, -0.5287, 0.9074, -0.7925, 0.9653, -0.8295, 1.043, -0.5567, 0.9653, -0.8295, 1.011, -0.7968, 1.043, -0.5567, 1.231, 0.1178, 1.2, 0.1029, 1.221, 0.06614, 1.231, 0.1178, 1.234, 0.1526, 1.2, 0.1029, 1.234, 0.1526, 1.179, 0.1649, 1.2, 0.1029, 1.035, 1.094, 1.105, 1.058, 1.118, 1.244, 1.035, 1.094, 1.06, 1.029, 1.105, 1.058, 1.06, 1.029, 1.118, 0.9963, 1.105, 1.058, 0.07594, 1.133, 0.1272, 1.1, 0.1139, 1.165, 0.07594, 1.133, 0.1149, 1.055, 0.1272, 1.1, 0.1149, 1.055, 0.1746, 1.042, 0.1272, 1.1, 0.8621, -0.7664, 0.9074, -0.7925, 0.9871, -0.5287, 0.8621, -0.7664, 0.8678, -0.8234, 0.9074, -0.7925, 0.8678, -0.8234, 0.9146, -0.8475, 0.9074, -0.7925, 0.9653, -0.8295, 1.018, -0.8534, 1.011, -0.7968, 0.9653, -0.8295, 0.9678, -0.8824, 1.018, -0.8534, 1.289, 0.1617, 1.265, 0.1587, 1.29, 0.1029, 1.261, 0.1725, 1.234, 0.1526, 1.265, 0.1587, 1.261, 0.1725, 1.214, 0.203, 1.234, 0.1526, 1.214, 0.203, 1.179, 0.1649, 1.234, 0.1526, 1.019, 0.9868, 1.06, 1.029, 1.006, 1.051, 1.019, 0.9868, 1.079, 0.9607, 1.06, 1.029, 1.079, 0.9607, 1.118, 0.9963, 1.06, 1.029, 1.079, 0.9607, 1.132, 0.9356, 1.118, 0.9963, 1.079, 0.9607, 1.081, 0.9071, 1.132, 0.9356, 0.1544, 1.012, 0.1746, 1.042, 0.1149, 1.055, 1.289, 0.1617, 1.261, 0.1725, 1.265, 0.1587, 0.9952, 0.9412, 1.027, 0.9235, 0.9866, 0.9705, 1.027, 0.9235, 1.032, 0.948, 0.9866, 0.9705, 0.1544, 1.012, 0.1785, 1.022, 0.1746, 1.042, 0.9405, 0.8946, 0.9397, 0.8399, 0.9608, 0.9153, 0.7171, 0.7994, 0.6927, 0.7884, 0.6968, 0.727, -0.5451, 0.6841, -0.5523, 0.6507, -0.4785, 0.6283, 0.219, -0.4946, 0.2449, -0.5435, 0.2938, -0.536, -0.5451, 0.6841, -0.4785, 0.6283, -0.4808, 0.7013, -0.5451, 0.6841, -0.4808, 0.7013, -0.5629, 0.7369, -0.5451, 0.6841, -0.5629, 0.7369, -0.6066, 0.7147, 0.219, -0.4946, 0.2938, -0.536, 0.2847, -0.4633, 0.4913, -0.6131, 0.4936, -0.6411, 0.5346, -0.5944, 0.3505, -0.5343, 0.4105, -0.5868, 0.3681, -0.4759, -0.5797, 0.8241, -0.5064, 0.7937, -0.5414, 0.8829, -0.3782, 0.5333, -0.4206, 0.5279, -0.4279, 0.4814, 0.219, -0.4946, 0.2847, -0.4633, 0.2034, -0.4197, 0.4913, -0.6131, 0.5346, -0.5944, 0.434, -0.5287, -0.4278, 0.7498, -0.38, 0.7677, -0.4453, 0.8336, -0.4957, 0.5493, -0.543, 0.4911, -0.471, 0.464, -0.3782, 0.5333, -0.4279, 0.4814, -0.3476, 0.4559, 0.281, -0.046, 0.3593, -0.07745, 0.4319, 0.1441, 0.4251, -0.4401, 0.6884, -0.04422, 0.568, 0.09606, -0.01048, 0.8231, -0.02356, 0.4235, 0.1243, 0.9523, -0.4459, 0.4129, -0.7482, 0.2215, -0.5857, -0.1163, -0.3281, 0.3842, -0.3979, 0.3921, -0.4754, -0.1429, 0.8039, 1.131, 0.8357, 1.244, 0.7311, 1.185, -0.4754, -0.1429, -0.3979, 0.3921, -0.5857, -0.1163, -0.3979, 0.3921, -0.4459, 0.4129, -0.5857, -0.1163, 0.8357, 1.244, 0.7492, 1.345, 0.7311, 1.185, -0.5857, -0.1163, -0.7482, 0.2215, -0.6736, -0.08709, 0.1749, 1.589, 0.1308, 1.554, 0.138, 1.456, 0.7492, 1.345, 0.6093, 1.329, 0.7311, 1.185, 1.117, -0.9771, 1.217, -0.6194, 1.021, -0.8438, 0.3832, -0.3981, 0.4251, -0.4401, 0.568, 0.09606, 0.6093, 1.329, 0.713, 1.121, 0.7311, 1.185, 0.6093, 1.329, 0.5601, 1.178, 0.713, 1.121, 0.2781, 0.1692, 0.281, -0.046, 0.4319, 0.1441, 0.713, 1.121, 0.8039, 1.131, 0.7311, 1.185, 0.4319, 0.1441, 0.3593, -0.07745, 0.521, 0.09494, 0.3593, -0.07745, 0.342, -0.4125, 0.521, 0.09494, -0.3476, 0.4559, -0.3979, 0.3921, -0.3281, 0.3842, -0.3476, 0.4559, -0.4279, 0.4814, -0.3979, 0.3921, -0.4279, 0.4814, -0.4459, 0.4129, -0.3979, 0.3921, -0.471, 0.464, -0.7482, 0.2215, -0.4459, 0.4129, -0.471, 0.464, -0.543, 0.4911, -0.7482, 0.2215, 1.398, -0.3162, 1.511, 0.0893, 1.435, 0.05339, -0.06607, 0.3652, -0.02356, 0.4235, -0.01048, 0.8231, -0.4453, 0.8336, -0.38, 0.7677, -0.4029, 0.8415, 0.3681, -0.4759, 0.4251, -0.4401, 0.3832, -0.3981, 0.434, -0.5287, 0.6884, -0.04422, 0.4251, -0.4401, 0.434, -0.5287, 0.5346, -0.5944, 0.6884, -0.04422, 0.14, -0.3895, 0.281, -0.046, 0.2781, 0.1692, 0.2034, -0.4197, 0.3593, -0.07745, 0.281, -0.046, 0.2034, -0.4197, 0.2847, -0.4633, 0.3593, -0.07745, 0.2847, -0.4633, 0.342, -0.4125, 0.3593, -0.07745, -0.4279, 0.4814, -0.471, 0.464, -0.4459, 0.4129, -0.4279, 0.4814, -0.4206, 0.5279, -0.471, 0.464, -0.4206, 0.5279, -0.4957, 0.5493, -0.471, 0.464, -0.5414, 0.8829, -0.4453, 0.8336, -0.4211, 1.189, -0.5414, 0.8829, -0.5064, 0.7937, -0.4453, 0.8336, -0.5064, 0.7937, -0.4278, 0.7498, -0.4453, 0.8336, 0.3681, -0.4759, 0.434, -0.5287, 0.4251, -0.4401, 0.3681, -0.4759, 0.4105, -0.5868, 0.434, -0.5287, 0.4105, -0.5868, 0.4913, -0.6131, 0.434, -0.5287, 0.14, -0.3895, 0.2034, -0.4197, 0.281, -0.046, 0.14, -0.3895, 0.1538, -0.4673, 0.2034, -0.4197, 0.1538, -0.4673, 0.219, -0.4946, 0.2034, -0.4197, 0.2847, -0.4633, 0.3576, -0.4897, 0.342, -0.4125, 0.2847, -0.4633, 0.2938, -0.536, 0.3576, -0.4897, -0.344, 0.5351, -0.3782, 0.5333, -0.3476, 0.4559, -0.3827, 0.5522, -0.4206, 0.5279, -0.3782, 0.5333, -0.3827, 0.5522, -0.4451, 0.5974, -0.4206, 0.5279, -0.4451, 0.5974, -0.4957, 0.5493, -0.4206, 0.5279, -0.5629, 0.7369, -0.5064, 0.7937, -0.5797, 0.8241, -0.5629, 0.7369, -0.4808, 0.7013, -0.5064, 0.7937, -0.4808, 0.7013, -0.4278, 0.7498, -0.5064, 0.7937, -0.4808, 0.7013, -0.4081, 0.6672, -0.4278, 0.7498, -0.4808, 0.7013, -0.4785, 0.6283, -0.4081, 0.6672, 0.4589, -0.6499, 0.4913, -0.6131, 0.4105, -0.5868, -0.344, 0.5351, -0.3827, 0.5522, -0.3782, 0.5333, -0.595, 0.6747, -0.5523, 0.6507, -0.6066, 0.7147, -0.5523, 0.6507, -0.5451, 0.6841, -0.6066, 0.7147, 0.4589, -0.6499, 0.4936, -0.6411, 0.4913, -0.6131, -0.1912, 0.9591, -0.1922, 0.8846, -0.1635, 0.9873, 0.4348, 0.7488, 0.4016, 0.734, 0.4073, 0.6503, 0.5166, 0.7859, 0.5102, 0.756, 0.5763, 0.7359, 0.7594, 0.5355, 0.7323, 0.5773, 0.6902, 0.5652, 0.5166, 0.7859, 0.5763, 0.7359, 0.5743, 0.8014, 0.5166, 0.7859, 0.5743, 0.8014, 0.5007, 0.8332, 0.5166, 0.7859, 0.5007, 0.8332, 0.4615, 0.8133, 0.7594, 0.5355, 0.6902, 0.5652, 0.7049, 0.5001, 0.8231, 0.5815, 0.8278, 0.5563, 0.8591, 0.6033, 0.6928, 0.6377, 0.7501, 0.5966, 0.7026, 0.6928, 0.4856, 0.9115, 0.5514, 0.8842, 0.52, 0.9641, 0.9567, 0.4024, 0.9193, 0.3954, 0.9147, 0.353, 0.7594, 0.5355, 0.7049, 0.5001, 0.7798, 0.4691, 0.8231, 0.5815, 0.8591, 0.6033, 0.7651, 0.652, 0.6218, 0.8448, 0.6647, 0.8609, 0.6062, 0.92, 0.8518, 0.4112, 0.8122, 0.3562, 0.8773, 0.3353, 0.9567, 0.4024, 0.9147, 0.353, 0.9871, 0.3339, 0.7464, 0.1207, 0.6752, 0.141, 0.6678, 0.0832, 0.7489, 0.7317, 0.9084, 0.9827, 0.8222, 1.066, 0.1253, 0.9559, 0.0947, 0.6703, 0.1844, 0.9912, 0.9016, 0.2902, 0.7977, -0.0008504, 0.8396, -0.03888, 1.007, 0.2701, 0.9451, 0.2737, 0.9303, -0.005865, 0.39, 1.532, 0.3155, 1.581, 0.3237, 1.491, 0.9303, -0.005865, 0.9451, 0.2737, 0.8396, -0.03888, 0.9451, 0.2737, 0.9016, 0.2902, 0.8396, -0.03888, 0.3155, 1.581, 0.2428, 1.571, 0.3237, 1.491, 0.3155, 1.581, 0.2756, 1.614, 0.2428, 1.571, 0.2756, 1.614, 0.194, 1.598, 0.2428, 1.571, 0.2428, 1.571, 0.2203, 1.477, 0.3237, 1.491, 1.328, -0.5134, 1.382, -0.3174, 1.273, -0.4211, 0.7084, 0.7653, 0.7489, 0.7317, 0.8222, 1.066, 0.2203, 1.477, 0.3542, 1.451, 0.3237, 1.491, 0.2203, 1.477, 0.29, 1.381, 0.3542, 1.451, 0.29, 1.381, 0.3459, 1.374, 0.3542, 1.451, 0.6678, 0.0832, 0.5857, 0.1737, 0.6473, 0.05668, 0.6678, 0.0832, 0.6752, 0.141, 0.5857, 0.1737, 0.6752, 0.141, 0.6595, 0.4477, 0.5857, 0.1737, 0.9871, 0.3339, 0.9451, 0.2737, 1.007, 0.2701, 0.9871, 0.3339, 0.9147, 0.353, 0.9451, 0.2737, 0.9147, 0.353, 0.9016, 0.2902, 0.9451, 0.2737, 0.8773, 0.3353, 0.7977, -0.0008504, 0.9016, 0.2902, 0.8773, 0.3353, 0.8122, 0.3562, 0.7977, -0.0008504, 0.8122, 0.3562, 0.7403, 0.05028, 0.7977, -0.0008504, 0.6062, 0.92, 0.6441, 0.9271, 0.6218, 1.147, 0.6062, 0.92, 0.6647, 0.8609, 0.6441, 0.9271, 0.7026, 0.6928, 0.7489, 0.7317, 0.7084, 0.7653, 0.7651, 0.652, 0.9084, 0.9827, 0.7489, 0.7317, 0.7651, 0.652, 0.8591, 0.6033, 0.9084, 0.9827, 0.8591, 0.6033, 0.9506, 0.9308, 0.9084, 0.9827, 0.7798, 0.4691, 0.6752, 0.141, 0.7464, 0.1207, 0.7798, 0.4691, 0.7049, 0.5001, 0.6752, 0.141, 0.7049, 0.5001, 0.6595, 0.4477, 0.6752, 0.141, 0.9147, 0.353, 0.8773, 0.3353, 0.9016, 0.2902, 0.9147, 0.353, 0.9193, 0.3954, 0.8773, 0.3353, 0.9193, 0.3954, 0.8518, 0.4112, 0.8773, 0.3353, 0.52, 0.9641, 0.6062, 0.92, 0.6218, 1.147, 0.52, 0.9641, 0.5514, 0.8842, 0.6062, 0.92, 0.5514, 0.8842, 0.6218, 0.8448, 0.6062, 0.92, 0.7026, 0.6928, 0.7651, 0.652, 0.7489, 0.7317, 0.7026, 0.6928, 0.7501, 0.5966, 0.7651, 0.652, 0.7501, 0.5966, 0.8231, 0.5815, 0.7651, 0.652, 0.838, 0.4483, 0.7798, 0.4691, 0.7464, 0.1207, 0.838, 0.4483, 0.8188, 0.5176, 0.7798, 0.4691, 0.8188, 0.5176, 0.7594, 0.5355, 0.7798, 0.4691, 0.7049, 0.5001, 0.6388, 0.5162, 0.6595, 0.4477, 0.7049, 0.5001, 0.6902, 0.5652, 0.6388, 0.5162, 0.9869, 0.4056, 0.9567, 0.4024, 0.9871, 0.3339, 0.9519, 0.4192, 0.9193, 0.3954, 0.9567, 0.4024, 0.9519, 0.4192, 0.8947, 0.4571, 0.9193, 0.3954, 0.8947, 0.4571, 0.8518, 0.4112, 0.9193, 0.3954, 0.5007, 0.8332, 0.5514, 0.8842, 0.4856, 0.9115, 0.5007, 0.8332, 0.5743, 0.8014, 0.5514, 0.8842, 0.5743, 0.8014, 0.6218, 0.8448, 0.5514, 0.8842, 0.5743, 0.8014, 0.6395, 0.7707, 0.6218, 0.8448, 0.5743, 0.8014, 0.5763, 0.7359, 0.6395, 0.7707, 0.7984, 0.5444, 0.8231, 0.5815, 0.7501, 0.5966, 0.9869, 0.4056, 0.9519, 0.4192, 0.9567, 0.4024, 0.4719, 0.7775, 0.5102, 0.756, 0.4615, 0.8133, 0.5102, 0.756, 0.5166, 0.7859, 0.4615, 0.8133, 0.7984, 0.5444, 0.8278, 0.5563, 0.8231, 0.5815, 0.8537, 0.5841, 0.8528, 0.5174, 0.8785, 0.6095, 0.9278, -0.1046, 0.898, -0.118, 0.9031, -0.193, 0.0371, 1.529, 0.03271, 1.509, 0.07787, 1.495, 1.5, 0.6027, 1.514, 0.5719, 1.544, 0.5736, 0.0371, 1.529, 0.07787, 1.495, 0.07648, 1.54, 0.0371, 1.529, 0.07648, 1.54, 0.02625, 1.561, 0.0371, 1.529, 0.02625, 1.561, -0.0005402, 1.548, 1.5, 0.6027, 1.544, 0.5736, 1.542, 0.6177, -0.2415, 1.628, -0.2383, 1.611, -0.217, 1.643, -0.3304, 1.667, -0.2913, 1.639, -0.3238, 1.704, 0.01593, 1.615, 0.06082, 1.596, 0.03938, 1.651, 1.508, 0.4933, 1.482, 0.4882, 1.48, 0.4592, 1.5, 0.6027, 1.542, 0.6177, 1.494, 0.6485, -0.2415, 1.628, -0.217, 1.643, -0.2811, 1.677, 0.1089, 1.569, 0.1382, 1.58, 0.09821, 1.621, 1.436, 0.4984, 1.41, 0.4605, 1.454, 0.4467, 1.508, 0.4933, 1.48, 0.4592, 1.529, 0.4467, 1.56, 0.8685, 1.607, 0.8451, 1.62, 0.8814, -0.2922, 1.731, -0.1833, 1.902, -0.2421, 1.959, 0.4641, 0.9559, 0.4432, 0.7609, 0.5045, 0.98, 1.471, 0.4161, 1.403, 0.216, 1.431, 0.1904, 1.543, 0.4032, 1.501, 0.4052, 1.481, 0.1783, 0.7679, 1.409, 0.7819, 1.353, 0.8048, 1.404, 1.481, 0.1783, 1.501, 0.4052, 1.431, 0.1904, 1.501, 0.4052, 1.471, 0.4161, 1.431, 0.1904, 0.7819, 1.353, 0.8329, 1.331, 0.8048, 1.404, 0.7819, 1.353, 0.7978, 1.321, 0.8329, 1.331, 0.7978, 1.321, 0.8565, 1.299, 0.8329, 1.331, 0.8329, 1.331, 0.8772, 1.373, 0.8048, 1.404, 1.21, -0.5887, 1.247, -0.4548, 1.172, -0.5256, -0.3198, 1.754, -0.2922, 1.731, -0.2421, 1.959, 0.8772, 1.373, 0.7971, 1.436, 0.8048, 1.404, 0.8772, 1.373, 0.8614, 1.45, 0.7971, 1.436, 0.8614, 1.45, 0.827, 1.474, 0.7971, 1.436, 0.7971, 1.436, 0.7679, 1.409, 0.8048, 1.404, 1.62, 0.8814, 1.607, 0.8451, 1.659, 0.8591, 1.607, 0.8451, 1.58, 0.645, 1.659, 0.8591, 1.529, 0.4467, 1.501, 0.4052, 1.543, 0.4032, 1.529, 0.4467, 1.48, 0.4592, 1.501, 0.4052, 1.48, 0.4592, 1.471, 0.4161, 1.501, 0.4052, 1.454, 0.4467, 1.403, 0.216, 1.471, 0.4161, 1.454, 0.4467, 1.41, 0.4605, 1.403, 0.216, 1.41, 0.4605, 1.363, 0.2505, 1.403, 0.216, 0.09821, 1.621, 0.1241, 1.626, 0.1089, 1.776, 0.09821, 1.621, 0.1382, 1.58, 0.1241, 1.626, -0.3238, 1.704, -0.2922, 1.731, -0.3198, 1.754, -0.2811, 1.677, -0.1833, 1.902, -0.2922, 1.731, -0.2811, 1.677, -0.217, 1.643, -0.1833, 1.902, -0.217, 1.643, -0.1545, 1.867, -0.1833, 1.902, 1.494, 0.6485, 1.607, 0.8451, 1.56, 0.8685, 1.494, 0.6485, 1.542, 0.6177, 1.607, 0.8451, 1.542, 0.6177, 1.58, 0.645, 1.607, 0.8451, 1.48, 0.4592, 1.454, 0.4467, 1.471, 0.4161, 1.48, 0.4592, 1.482, 0.4882, 1.454, 0.4467, 1.482, 0.4882, 1.436, 0.4984, 1.454, 0.4467, 0.03938, 1.651, 0.09821, 1.621, 0.1089, 1.776, 0.03938, 1.651, 0.06082, 1.596, 0.09821, 1.621, 0.06082, 1.596, 0.1089, 1.569, 0.09821, 1.621, -0.3238, 1.704, -0.2811, 1.677, -0.2922, 1.731, -0.3238, 1.704, -0.2913, 1.639, -0.2811, 1.677, -0.2913, 1.639, -0.2415, 1.628, -0.2811, 1.677, 1.456, 0.6703, 1.494, 0.6485, 1.56, 0.8685, 1.456, 0.6703, 1.461, 0.6228, 1.494, 0.6485, 1.461, 0.6228, 1.5, 0.6027, 1.494, 0.6485, 1.542, 0.6177, 1.586, 0.5978, 1.58, 0.645, 1.542, 0.6177, 1.544, 0.5736, 1.586, 0.5978, 1.528, 0.4958, 1.508, 0.4933, 1.529, 0.4467, 1.504, 0.5048, 1.482, 0.4882, 1.508, 0.4933, 1.504, 0.5048, 1.465, 0.5302, 1.482, 0.4882, 1.465, 0.5302, 1.436, 0.4984, 1.482, 0.4882, 0.02625, 1.561, 0.06082, 1.596, 0.01593, 1.615, 0.02625, 1.561, 0.07648, 1.54, 0.06082, 1.596, 0.07648, 1.54, 0.1089, 1.569, 0.06082, 1.596, 0.07648, 1.54, 0.121, 1.519, 0.1089, 1.569, 0.07648, 1.54, 0.07787, 1.495, 0.121, 1.519, -0.2584, 1.603, -0.2415, 1.628, -0.2913, 1.639, 1.528, 0.4958, 1.504, 0.5048, 1.508, 0.4933, 0.006571, 1.523, 0.03271, 1.509, -0.0005402, 1.548, 0.03271, 1.509, 0.0371, 1.529, -0.0005402, 1.548, -0.2584, 1.603, -0.2383, 1.611, -0.2415, 1.628, 0.04893, 1.036, 0.0483, 0.9901, 0.06587, 1.053, -0.1484, 1.048, -0.1688, 1.039, -0.1653, 0.9882, 1.09, 0.3911, 1.084, 0.3632, 1.145, 0.3446, 0.3906, 0.1947, 0.4122, 0.1539, 0.453, 0.1602, 1.09, 0.3911, 1.145, 0.3446, 1.143, 0.4054, 1.09, 0.3911, 1.143, 0.4054, 1.075, 0.4351, 1.09, 0.3911, 1.075, 0.4351, 1.038, 0.4166, 0.3906, 0.1947, 0.453, 0.1602, 0.4454, 0.2208, 0.8245, -0.7875, 0.8264, -0.8108, 0.8606, -0.7719, 0.7071, -0.7218, 0.7572, -0.7655, 0.7218, -0.6731, 1.061, 0.5078, 1.122, 0.4824, 1.093, 0.5568, 0.1889, 0.1238, 0.1535, 0.1193, 0.1475, 0.08055, 0.3906, 0.1947, 0.4454, 0.2208, 0.3777, 0.2571, 0.8245, -0.7875, 0.8606, -0.7719, 0.7768, -0.7171, 1.187, 0.4458, 1.227, 0.4608, 1.173, 0.5157, 0.091, 0.1372, 0.05154, 0.08863, 0.1116, 0.0661, 0.1889, 0.1238, 0.1475, 0.08055, 0.2145, 0.0593, 0.4424, 0.5687, 0.5076, 0.5425, 0.5681, 0.7272, 0.7693, -0.6433, 0.9888, -0.3132, 0.8885, -0.1963, 1.217, -0.6217, 1.206, -0.9549, 1.329, -0.514, 0.1325, 0.02344, -0.1195, -0.1361, 0.01596, -0.4177, 0.2307, -0.0004222, 0.1725, 0.006091, 0.1079, -0.4399, 0.5869, 1.395, 0.6134, 1.49, 0.5262, 1.441, 0.1079, -0.4399, 0.1725, 0.006091, 0.01596, -0.4177, 0.1725, 0.006091, 0.1325, 0.02344, 0.01596, -0.4177, 0.6134, 1.49, 0.5413, 1.574, 0.5262, 1.441, 0.01596, -0.4177, -0.1195, -0.1361, -0.05735, -0.3933, 0.4126, 0.7732, 0.3758, 0.7442, 0.3817, 0.663, 0.5413, 1.574, 0.4246, 1.561, 0.5262, 1.441, 1.669, 0.4947, 1.752, 0.7929, 1.588, 0.6058, 0.7344, -0.6082, 0.7693, -0.6433, 0.8885, -0.1963, 0.4246, 1.561, 0.5111, 1.387, 0.5262, 1.441, 0.4246, 1.561, 0.3837, 1.435, 0.5111, 1.387, 0.4399, 0.7481, 0.4424, 0.5687, 0.5681, 0.7272, 0.5111, 1.387, 0.5869, 1.395, 0.5262, 1.441, 0.5681, 0.7272, 0.5076, 0.5425, 0.6424, 0.6862, 0.5076, 0.5425, 0.4932, 0.2631, 0.6424, 0.6862, 0.2145, 0.0593, 0.1725, 0.006091, 0.2307, -0.0004222, 0.2145, 0.0593, 0.1475, 0.08055, 0.1725, 0.006091, 0.1475, 0.08055, 0.1325, 0.02344, 0.1725, 0.006091, 0.1116, 0.0661, -0.1195, -0.1361, 0.1325, 0.02344, 0.1116, 0.0661, 0.05154, 0.08863, -0.1195, -0.1361, 0.005472, 0.3297, 0.09996, 0.6677, 0.03635, 0.6378, 1.17, -1.003, 1.206, -0.9549, 1.217, -0.6217, 1.173, 0.5157, 1.227, 0.4608, 1.208, 0.5223, 0.7218, -0.6731, 0.7693, -0.6433, 0.7344, -0.6082, 0.7768, -0.7171, 0.9888, -0.3132, 0.7693, -0.6433, 0.7768, -0.7171, 0.8606, -0.7719, 0.9888, -0.3132, 0.3248, 0.2823, 0.4424, 0.5687, 0.4399, 0.7481, 0.3777, 0.2571, 0.5076, 0.5425, 0.4424, 0.5687, 0.3777, 0.2571, 0.4454, 0.2208, 0.5076, 0.5425, 0.4454, 0.2208, 0.4932, 0.2631, 0.5076, 0.5425, 0.1475, 0.08055, 0.1116, 0.0661, 0.1325, 0.02344, 0.1475, 0.08055, 0.1535, 0.1193, 0.1116, 0.0661, 0.1535, 0.1193, 0.091, 0.1372, 0.1116, 0.0661, 1.093, 0.5568, 1.173, 0.5157, 1.193, 0.8123, 1.093, 0.5568, 1.122, 0.4824, 1.173, 0.5157, 1.122, 0.4824, 1.187, 0.4458, 1.173, 0.5157, 0.7218, -0.6731, 0.7768, -0.7171, 0.7693, -0.6433, 0.7218, -0.6731, 0.7572, -0.7655, 0.7768, -0.7171, 0.7572, -0.7655, 0.8245, -0.7875, 0.7768, -0.7171, 0.3248, 0.2823, 0.3777, 0.2571, 0.4424, 0.5687, 0.3248, 0.2823, 0.3363, 0.2175, 0.3777, 0.2571, 0.3363, 0.2175, 0.3906, 0.1947, 0.3777, 0.2571, 0.4454, 0.2208, 0.5062, 0.1988, 0.4932, 0.2631, 0.4454, 0.2208, 0.453, 0.1602, 0.5062, 0.1988, 0.2174, 0.1253, 0.1889, 0.1238, 0.2145, 0.0593, 0.1852, 0.1396, 0.1535, 0.1193, 0.1889, 0.1238, 0.1852, 0.1396, 0.1332, 0.1773, 0.1535, 0.1193, 0.1332, 0.1773, 0.091, 0.1372, 0.1535, 0.1193, 1.075, 0.4351, 1.122, 0.4824, 1.061, 0.5078, 1.075, 0.4351, 1.143, 0.4054, 1.122, 0.4824, 1.143, 0.4054, 1.187, 0.4458, 1.122, 0.4824, 1.143, 0.4054, 1.204, 0.3769, 1.187, 0.4458, 1.143, 0.4054, 1.145, 0.3446, 1.204, 0.3769, 0.7975, -0.8182, 0.8245, -0.7875, 0.7572, -0.7655, 0.2174, 0.1253, 0.1852, 0.1396, 0.1889, 0.1238, 1.048, 0.3833, 1.084, 0.3632, 1.038, 0.4166, 1.084, 0.3632, 1.09, 0.3911, 1.038, 0.4166, 0.7975, -0.8182, 0.8264, -0.8108, 0.8245, -0.7875, 0.7136, 0.8635, 0.7128, 0.8015, 0.7367, 0.8871, 0.969, -0.1322, 0.9413, -0.1446, 0.946, -0.2143, -0.1245, 1.514, -0.1298, 1.489, -0.0747, 1.473, 1.105, 0.275, 1.082, 0.3098, 1.047, 0.2997, -0.1245, 1.514, -0.0747, 1.473, -0.07639, 1.527, -0.1245, 1.514, -0.07639, 1.527, -0.1377, 1.554, -0.1245, 1.514, -0.1377, 1.554, -0.1704, 1.537, 1.105, 0.275, 1.047, 0.2997, 1.059, 0.2454, -0.1572, 1.099, -0.1533, 1.078, -0.1272, 1.118, -0.2657, 1.146, -0.218, 1.112, -0.2576, 1.192, -0.1503, 1.619, -0.09551, 1.596, -0.1217, 1.663, 0.08336, 1.464, 0.05212, 1.458, 0.04833, 1.422, 1.105, 0.275, 1.059, 0.2454, 1.122, 0.2195, -0.1572, 1.099, -0.1272, 1.118, -0.2055, 1.158, -0.03679, 1.563, -0.00103, 1.577, -0.04985, 1.626, -0.004116, 1.471, -0.03711, 1.425, 0.01712, 1.408, 0.08336, 1.464, 0.04833, 1.422, 0.1087, 1.406, 1.094, -0.07083, 1.035, -0.05394, 1.028, -0.1021, -0.219, 1.225, -0.08607, 1.434, -0.1579, 1.503, 0.5453, 0.3385, 0.5198, 0.1005, 0.5946, 0.368, 0.03742, 1.37, -0.04925, 1.127, -0.0143, 1.096, 0.1256, 1.353, 0.07368, 1.356, 0.06128, 1.123, 1.726, 0.9952, 1.664, 1.036, 1.671, 0.961, 0.06128, 1.123, 0.07368, 1.356, -0.0143, 1.096, 0.07368, 1.356, 0.03742, 1.37, -0.0143, 1.096, 1.664, 1.036, 1.603, 1.028, 1.671, 0.961, 1.664, 1.036, 1.63, 1.064, 1.603, 1.028, 1.63, 1.064, 1.562, 1.051, 1.603, 1.028, 1.603, 1.028, 1.584, 0.95, 1.671, 0.961, 0.9866, 0.9843, 1.032, 1.148, 0.9407, 1.061, -0.2528, 1.253, -0.219, 1.225, -0.1579, 1.503, 1.584, 0.95, 1.696, 0.9284, 1.671, 0.961, 1.584, 0.95, 1.642, 0.87, 1.696, 0.9284, 1.642, 0.87, 1.689, 0.8637, 1.696, 0.9284, 1.028, -0.1021, 0.96, -0.0267, 1.011, -0.1242, 1.028, -0.1021, 1.035, -0.05394, 0.96, -0.0267, 1.035, -0.05394, 1.021, 0.2017, 0.96, -0.0267, 0.1087, 1.406, 0.07368, 1.356, 0.1256, 1.353, 0.1087, 1.406, 0.04833, 1.422, 0.07368, 1.356, 0.04833, 1.422, 0.03742, 1.37, 0.07368, 1.356, 0.01712, 1.408, -0.04925, 1.127, 0.03742, 1.37, 0.01712, 1.408, -0.03711, 1.425, -0.04925, 1.127, -0.03711, 1.425, -0.09711, 1.17, -0.04925, 1.127, -0.04985, 1.626, -0.01818, 1.632, -0.03679, 1.816, -0.04985, 1.626, -0.00103, 1.577, -0.01818, 1.632, -0.2576, 1.192, -0.219, 1.225, -0.2528, 1.253, -0.2055, 1.158, -0.08607, 1.434, -0.219, 1.225, -0.2055, 1.158, -0.1272, 1.118, -0.08607, 1.434, -0.1272, 1.118, -0.05085, 1.391, -0.08607, 1.434, 1.122, 0.2195, 1.035, -0.05394, 1.094, -0.07083, 1.122, 0.2195, 1.059, 0.2454, 1.035, -0.05394, 1.059, 0.2454, 1.021, 0.2017, 1.035, -0.05394, 0.04833, 1.422, 0.01712, 1.408, 0.03742, 1.37, 0.04833, 1.422, 0.05212, 1.458, 0.01712, 1.408, 0.05212, 1.458, -0.004116, 1.471, 0.01712, 1.408, -0.1217, 1.663, -0.04985, 1.626, -0.03679, 1.816, -0.1217, 1.663, -0.09551, 1.596, -0.04985, 1.626, -0.09551, 1.596, -0.03679, 1.563, -0.04985, 1.626, -0.2576, 1.192, -0.2055, 1.158, -0.219, 1.225, -0.2576, 1.192, -0.218, 1.112, -0.2055, 1.158, -0.218, 1.112, -0.1572, 1.099, -0.2055, 1.158, 1.17, 0.2023, 1.122, 0.2195, 1.094, -0.07083, 1.17, 0.2023, 1.154, 0.26, 1.122, 0.2195, 1.154, 0.26, 1.105, 0.275, 1.122, 0.2195, 1.059, 0.2454, 1.004, 0.2589, 1.021, 0.2017, 1.059, 0.2454, 1.047, 0.2997, 1.004, 0.2589, 0.1085, 1.466, 0.08336, 1.464, 0.1087, 1.406, 0.07937, 1.478, 0.05212, 1.458, 0.08336, 1.464, 0.07937, 1.478, 0.03165, 1.509, 0.05212, 1.458, 0.03165, 1.509, -0.004116, 1.471, 0.05212, 1.458, -0.1377, 1.554, -0.09551, 1.596, -0.1503, 1.619, -0.1377, 1.554, -0.07639, 1.527, -0.09551, 1.596, -0.07639, 1.527, -0.03679, 1.563, -0.09551, 1.596, -0.07639, 1.527, -0.02205, 1.502, -0.03679, 1.563, -0.07639, 1.527, -0.0747, 1.473, -0.02205, 1.502, -0.1778, 1.068, -0.1572, 1.099, -0.218, 1.112, 0.1085, 1.466, 0.07937, 1.478, 0.08336, 1.464, -0.1618, 1.507, -0.1298, 1.489, -0.1704, 1.537, -0.1298, 1.489, -0.1245, 1.514, -0.1704, 1.537, -0.1778, 1.068, -0.1533, 1.078, -0.1572, 1.099, 0.736, 0.9435, 0.7352, 0.8878, 0.7567, 0.9646, 0.9026, 0.6814, 0.8778, 0.6703, 0.882, 0.6077, 0.8473, 1.079, 0.8424, 1.056, 0.8935, 1.04, 1.359, 0.6762, 1.374, 0.6412, 1.409, 0.6432, 0.8473, 1.079, 0.8935, 1.04, 0.892, 1.091, 0.8473, 1.079, 0.892, 1.091, 0.835, 1.116, 0.8473, 1.079, 0.835, 1.116, 0.8047, 1.1, 1.359, 0.6762, 1.409, 0.6432, 1.406, 0.6932, -0.3075, 0.5673, -0.3039, 0.5478, -0.2797, 0.5841, -0.4083, 0.6108, -0.364, 0.5789, -0.4008, 0.6534, 0.8233, 1.176, 0.8742, 1.155, 0.8499, 1.217, 1.335, 1.128, 1.306, 1.122, 1.303, 1.089, 1.359, 0.6762, 1.406, 0.6932, 1.352, 0.7281, -0.3075, 0.5673, -0.2797, 0.5841, -0.3524, 0.6218, 0.9287, 1.125, 0.9619, 1.137, 0.9166, 1.183, 1.254, 1.134, 1.224, 1.091, 1.274, 1.075, 1.335, 1.128, 1.303, 1.089, 1.359, 1.075, 1.427, 0.9774, 1.48, 0.951, 1.494, 0.9921, -0.3649, 0.6835, -0.2415, 0.8778, -0.3082, 0.9422, 1.174, 1.083, 1.15, 0.8622, 1.219, 1.111, 1.293, 1.041, 1.216, 0.8139, 1.248, 0.7848, 1.375, 1.026, 1.327, 1.028, 1.304, 0.7711, -0.3078, 1.026, -0.292, 0.9618, -0.266, 1.02, 1.304, 0.7711, 1.327, 1.028, 1.248, 0.7848, 1.327, 1.028, 1.293, 1.041, 1.248, 0.7848, -0.292, 0.9618, -0.2342, 0.9377, -0.266, 1.02, -0.292, 0.9618, -0.274, 0.9252, -0.2342, 0.9377, -0.274, 0.9252, -0.2074, 0.9011, -0.2342, 0.9377, -0.2342, 0.9377, -0.184, 0.9849, -0.266, 1.02, 0.369, 0.4965, 0.4114, 0.6482, 0.3265, 0.568, -0.3963, 0.7095, -0.3649, 0.6835, -0.3082, 0.9422, -0.184, 0.9849, -0.2747, 1.056, -0.266, 1.02, -0.184, 0.9849, -0.2018, 1.072, -0.2747, 1.056, -0.2018, 1.072, -0.2409, 1.1, -0.2747, 1.056, -0.2747, 1.056, -0.3078, 1.026, -0.266, 1.02, 1.494, 0.9921, 1.48, 0.951, 1.539, 0.9669, 1.48, 0.951, 1.45, 0.7241, 1.539, 0.9669, 1.359, 1.075, 1.327, 1.028, 1.375, 1.026, 1.359, 1.075, 1.303, 1.089, 1.327, 1.028, 1.303, 1.089, 1.293, 1.041, 1.327, 1.028, 1.274, 1.075, 1.216, 0.8139, 1.293, 1.041, 1.274, 1.075, 1.224, 1.091, 1.216, 0.8139, 1.224, 1.091, 1.171, 0.8529, 1.216, 0.8139, 0.9166, 1.183, 0.946, 1.188, 0.9287, 1.359, 0.9166, 1.183, 0.9619, 1.137, 0.946, 1.188, -0.4008, 0.6534, -0.3649, 0.6835, -0.3963, 0.7095, -0.3524, 0.6218, -0.2415, 0.8778, -0.3649, 0.6835, -0.3524, 0.6218, -0.2797, 0.5841, -0.2415, 0.8778, -0.2797, 0.5841, -0.2088, 0.8376, -0.2415, 0.8778, 1.352, 0.7281, 1.48, 0.951, 1.427, 0.9774, 1.352, 0.7281, 1.406, 0.6932, 1.48, 0.951, 1.406, 0.6932, 1.45, 0.7241, 1.48, 0.951, 1.303, 1.089, 1.274, 1.075, 1.293, 1.041, 1.303, 1.089, 1.306, 1.122, 1.274, 1.075, 1.306, 1.122, 1.254, 1.134, 1.274, 1.075, 0.8499, 1.217, 0.9166, 1.183, 0.9287, 1.359, 0.8499, 1.217, 0.8742, 1.155, 0.9166, 1.183, 0.8742, 1.155, 0.9287, 1.125, 0.9166, 1.183, -0.4008, 0.6534, -0.3524, 0.6218, -0.3649, 0.6835, -0.4008, 0.6534, -0.364, 0.5789, -0.3524, 0.6218, -0.364, 0.5789, -0.3075, 0.5673, -0.3524, 0.6218, 1.309, 0.7528, 1.352, 0.7281, 1.427, 0.9774, 1.309, 0.7528, 1.314, 0.699, 1.352, 0.7281, 1.314, 0.699, 1.359, 0.6762, 1.352, 0.7281, 1.406, 0.6932, 1.456, 0.6706, 1.45, 0.7241, 1.406, 0.6932, 1.409, 0.6432, 1.456, 0.6706, 1.358, 1.131, 1.335, 1.128, 1.359, 1.075, 1.331, 1.141, 1.306, 1.122, 1.335, 1.128, 1.331, 1.141, 1.287, 1.17, 1.306, 1.122, 1.287, 1.17, 1.254, 1.134, 1.306, 1.122, 0.835, 1.116, 0.8742, 1.155, 0.8233, 1.176, 0.835, 1.116, 0.892, 1.091, 0.8742, 1.155, 0.892, 1.091, 0.9287, 1.125, 0.8742, 1.155, 0.892, 1.091, 0.9424, 1.067, 0.9287, 1.125, 0.892, 1.091, 0.8935, 1.04, 0.9424, 1.067, -0.3267, 0.5386, -0.3075, 0.5673, -0.364, 0.5789, 1.358, 1.131, 1.331, 1.141, 1.335, 1.128, 0.8127, 1.073, 0.8424, 1.056, 0.8047, 1.1, 0.8424, 1.056, 0.8473, 1.079, 0.8047, 1.1, -0.3267, 0.5386, -0.3039, 0.5478, -0.3075, 0.5673, 0.9588, -0.1686, 0.9581, -0.2203, 0.978, -0.149, 0.9447, 0.8375, 0.9216, 0.8272, 0.9256, 0.7691, 0.5815, -0.6759, 0.5747, -0.7074, 0.6444, -0.7286, 0.1015, 0.2271, 0.126, 0.1809, 0.1723, 0.188, 0.5815, -0.6759, 0.6444, -0.7286, 0.6423, -0.6596, 0.5815, -0.6759, 0.6423, -0.6596, 0.5647, -0.626, 0.5815, -0.6759, 0.5647, -0.626, 0.5234, -0.647, 0.1015, 0.2271, 0.1723, 0.188, 0.1636, 0.2567, -0.149, 0.4564, -0.1467, 0.43, -0.108, 0.4741, -0.282, 0.5309, -0.2253, 0.4813, -0.2654, 0.5861, 0.5488, -0.5436, 0.6181, -0.5723, 0.585, -0.488, -0.07324, 0.3396, -0.1134, 0.3345, -0.1203, 0.2905, 0.1015, 0.2271, 0.1636, 0.2567, 0.08681, 0.2979, -0.149, 0.4564, -0.108, 0.4741, -0.2031, 0.5362, 0.6923, -0.6138, 0.7376, -0.5969, 0.6758, -0.5346, -0.1843, 0.3547, -0.229, 0.2997, -0.1609, 0.2742, -0.07324, 0.3396, -0.1203, 0.2905, -0.04432, 0.2665, 0.1601, 0.6511, 0.2341, 0.6214, 0.3027, 0.8308, -0.2115, 0.6199, 0.03731, 0.9941, -0.07642, 1.127, 0.4445, 1.219, 0.4321, 0.8414, 0.5718, 1.341, -0.1373, 0.2258, -0.4229, 0.04493, -0.2694, -0.2743, -0.0259, 0.1988, -0.09186, 0.2061, -0.1652, -0.2994, 1.179, -0.5034, 1.209, -0.3961, 1.11, -0.4516, -0.1652, -0.2994, -0.09186, 0.2061, -0.2694, -0.2743, -0.09186, 0.2061, -0.1373, 0.2258, -0.2694, -0.2743, 1.209, -0.3961, 1.127, -0.3011, 1.11, -0.4516, -0.2694, -0.2743, -0.4229, 0.04493, -0.3525, -0.2467, 0.5385, 1.105, 0.4967, 1.073, 0.5035, 0.9805, 1.127, -0.3011, 0.9946, -0.3159, 1.11, -0.4516, 1.339, -0.2873, 1.434, 0.05077, 1.248, -0.1614, -0.2511, 0.6596, -0.2115, 0.6199, -0.07642, 1.127, 0.9946, -0.3159, 1.093, -0.5126, 1.11, -0.4516, 0.9946, -0.3159, 0.9481, -0.4586, 1.093, -0.5126, 0.1574, 0.8545, 0.1601, 0.6511, 0.3027, 0.8308, 1.093, -0.5126, 1.179, -0.5034, 1.11, -0.4516, 0.3027, 0.8308, 0.2341, 0.6214, 0.387, 0.7843, 0.2341, 0.6214, 0.2178, 0.3047, 0.387, 0.7843, -0.04432, 0.2665, -0.09186, 0.2061, -0.0259, 0.1988, -0.04432, 0.2665, -0.1203, 0.2905, -0.09186, 0.2061, -0.1203, 0.2905, -0.1373, 0.2258, -0.09186, 0.2061, -0.1609, 0.2742, -0.4229, 0.04493, -0.1373, 0.2258, -0.1609, 0.2742, -0.229, 0.2997, -0.4229, 0.04493, 0.262, 0.1133, 0.3691, 0.4965, 0.297, 0.4625, 0.392, 0.7864, 0.4321, 0.8414, 0.4445, 1.219, 0.6758, -0.5346, 0.7376, -0.5969, 0.7159, -0.5271, -0.2654, 0.5861, -0.2115, 0.6199, -0.2511, 0.6596, -0.2031, 0.5362, 0.03731, 0.9941, -0.2115, 0.6199, -0.2031, 0.5362, -0.108, 0.4741, 0.03731, 0.9941, 0.0269, 0.3264, 0.1601, 0.6511, 0.1574, 0.8545, 0.08681, 0.2979, 0.2341, 0.6214, 0.1601, 0.6511, 0.08681, 0.2979, 0.1636, 0.2567, 0.2341, 0.6214, 0.1636, 0.2567, 0.2178, 0.3047, 0.2341, 0.6214, -0.1203, 0.2905, -0.1609, 0.2742, -0.1373, 0.2258, -0.1203, 0.2905, -0.1134, 0.3345, -0.1609, 0.2742, -0.1134, 0.3345, -0.1843, 0.3547, -0.1609, 0.2742, 0.585, -0.488, 0.6758, -0.5346, 0.6987, -0.1984, 0.585, -0.488, 0.6181, -0.5723, 0.6758, -0.5346, 0.6181, -0.5723, 0.6923, -0.6138, 0.6758, -0.5346, -0.2654, 0.5861, -0.2031, 0.5362, -0.2115, 0.6199, -0.2654, 0.5861, -0.2253, 0.4813, -0.2031, 0.5362, -0.2253, 0.4813, -0.149, 0.4564, -0.2031, 0.5362, 0.0269, 0.3264, 0.08681, 0.2979, 0.1601, 0.6511, 0.0269, 0.3264, 0.03993, 0.253, 0.08681, 0.2979, 0.03993, 0.253, 0.1015, 0.2271, 0.08681, 0.2979, 0.1636, 0.2567, 0.2325, 0.2318, 0.2178, 0.3047, 0.1636, 0.2567, 0.1723, 0.188, 0.2325, 0.2318, -0.04098, 0.3413, -0.07324, 0.3396, -0.04432, 0.2665, -0.0775, 0.3574, -0.1134, 0.3345, -0.07324, 0.3396, -0.0775, 0.3574, -0.1365, 0.4002, -0.1134, 0.3345, -0.1365, 0.4002, -0.1843, 0.3547, -0.1134, 0.3345, 0.5647, -0.626, 0.6181, -0.5723, 0.5488, -0.5436, 0.5647, -0.626, 0.6423, -0.6596, 0.6181, -0.5723, 0.6423, -0.6596, 0.6923, -0.6138, 0.6181, -0.5723, 0.6423, -0.6596, 0.711, -0.6919, 0.6923, -0.6138, 0.6423, -0.6596, 0.6444, -0.7286, 0.711, -0.6919, -0.1795, 0.4216, -0.149, 0.4564, -0.2253, 0.4813, -0.04098, 0.3413, -0.0775, 0.3574, -0.07324, 0.3396, 0.5344, -0.6847, 0.5747, -0.7074, 0.5234, -0.647, 0.5747, -0.7074, 0.5815, -0.6759, 0.5234, -0.647, -0.1795, 0.4216, -0.1467, 0.43, -0.149, 0.4564, 0.6683, 0.7015, 0.6674, 0.6311, 0.6945, 0.7281, 0.9063, -0.08848, 0.8749, -0.1026, 0.8802, -0.1816, 1.248, 0.3127, 1.242, 0.2844, 1.305, 0.2654, 1.067, 0.8769, 1.041, 0.9163, 1.001, 0.9049, 1.248, 0.3127, 1.305, 0.2654, 1.303, 0.3273, 1.248, 0.3127, 1.303, 0.3273, 1.233, 0.3574, 1.248, 0.3127, 1.233, 0.3574, 1.196, 0.3386, 1.067, 0.8769, 1.001, 0.9049, 1.015, 0.8434, 0.3185, 0.8695, 0.323, 0.8458, 0.3525, 0.8902, 0.1954, 0.9227, 0.2496, 0.8838, 0.2047, 0.9747, 1.219, 0.4314, 1.281, 0.4056, 1.252, 0.4811, -0.2457, 1.574, -0.2811, 1.568, -0.2854, 1.528, 1.067, 0.8769, 1.015, 0.8434, 1.086, 0.8141, 0.3185, 0.8695, 0.3525, 0.8902, 0.2638, 0.9362, 1.348, 0.3684, 1.388, 0.3836, 1.333, 0.4394, -0.3448, 1.583, -0.3822, 1.531, -0.3208, 1.511, -0.2457, 1.574, -0.2854, 1.528, -0.217, 1.509, 1.054, 0.4849, 0.9871, 0.504, 0.98, 0.4494, 0.2484, 1.011, 0.3991, 1.249, 0.3177, 1.327, 0.6899, 0.9509, 0.661, 0.681, 0.7458, 0.9843, -0.2977, 1.468, -0.396, 1.193, -0.3564, 1.157, -0.1978, 1.449, -0.2566, 1.453, -0.2707, 1.188, 0.8762, -0.09775, 0.8058, -0.05107, 0.8136, -0.1364, -0.2707, 1.188, -0.2566, 1.453, -0.3564, 1.157, -0.2566, 1.453, -0.2977, 1.468, -0.3564, 1.157, 0.8058, -0.05107, 0.7371, -0.06049, 0.8136, -0.1364, 0.8058, -0.05107, 0.7681, -0.01982, 0.7371, -0.06049, 0.7681, -0.01982, 0.691, -0.03486, 0.7371, -0.06049, 0.7371, -0.06049, 0.7158, -0.149, 0.8136, -0.1364, 1.545, 0.1342, 1.596, 0.3194, 1.493, 0.2214, 0.2102, 1.043, 0.2484, 1.011, 0.3177, 1.327, 0.7158, -0.149, 0.8424, -0.1735, 0.8136, -0.1364, 0.7158, -0.149, 0.7817, -0.2397, 0.8424, -0.1735, 0.7817, -0.2397, 0.8345, -0.2468, 0.8424, -0.1735, 0.98, 0.4494, 0.9025, 0.5349, 0.9607, 0.4243, 0.98, 0.4494, 0.9871, 0.504, 0.9025, 0.5349, 0.9871, 0.504, 0.9722, 0.7939, 0.9025, 0.5349, -0.217, 1.509, -0.2566, 1.453, -0.1978, 1.449, -0.217, 1.509, -0.2854, 1.528, -0.2566, 1.453, -0.2854, 1.528, -0.2977, 1.468, -0.2566, 1.453, -0.3208, 1.511, -0.396, 1.193, -0.2977, 1.468, -0.3208, 1.511, -0.3822, 1.531, -0.396, 1.193, -0.3822, 1.531, -0.4503, 1.241, -0.396, 1.193, 1.333, 0.4394, 1.369, 0.4461, 1.348, 0.6543, 1.333, 0.4394, 1.388, 0.3836, 1.369, 0.4461, 0.2047, 0.9747, 0.2484, 1.011, 0.2102, 1.043, 0.2638, 0.9362, 0.3991, 1.249, 0.2484, 1.011, 0.2638, 0.9362, 0.3525, 0.8902, 0.3991, 1.249, 0.3525, 0.8902, 0.4391, 1.2, 0.3991, 1.249, 1.086, 0.8141, 0.9871, 0.504, 1.054, 0.4849, 1.086, 0.8141, 1.015, 0.8434, 0.9871, 0.504, 1.015, 0.8434, 0.9722, 0.7939, 0.9871, 0.504, -0.2854, 1.528, -0.3208, 1.511, -0.2977, 1.468, -0.2854, 1.528, -0.2811, 1.568, -0.3208, 1.511, -0.2811, 1.568, -0.3448, 1.583, -0.3208, 1.511, 1.252, 0.4811, 1.333, 0.4394, 1.348, 0.6543, 1.252, 0.4811, 1.281, 0.4056, 1.333, 0.4394, 1.281, 0.4056, 1.348, 0.3684, 1.333, 0.4394, 0.2047, 0.9747, 0.2638, 0.9362, 0.2484, 1.011, 0.2047, 0.9747, 0.2496, 0.8838, 0.2638, 0.9362, 0.2496, 0.8838, 0.3185, 0.8695, 0.2638, 0.9362, 1.141, 0.7945, 1.086, 0.8141, 1.054, 0.4849, 1.141, 0.7945, 1.123, 0.8599, 1.086, 0.8141, 1.123, 0.8599, 1.067, 0.8769, 1.086, 0.8141, 1.015, 0.8434, 0.9527, 0.8586, 0.9722, 0.7939, 1.015, 0.8434, 1.001, 0.9049, 0.9527, 0.8586, -0.2171, 1.577, -0.2457, 1.574, -0.217, 1.509, -0.2502, 1.59, -0.2811, 1.568, -0.2457, 1.574, -0.2502, 1.59, -0.3043, 1.626, -0.2811, 1.568, -0.3043, 1.626, -0.3448, 1.583, -0.2811, 1.568, 1.233, 0.3574, 1.281, 0.4056, 1.219, 0.4314, 1.233, 0.3574, 1.303, 0.3273, 1.281, 0.4056, 1.303, 0.3273, 1.348, 0.3684, 1.281, 0.4056, 1.303, 0.3273, 1.364, 0.2983, 1.348, 0.3684, 1.303, 0.3273, 1.305, 0.2654, 1.364, 0.2983, 0.2952, 0.8345, 0.3185, 0.8695, 0.2496, 0.8838, -0.2171, 1.577, -0.2502, 1.59, -0.2457, 1.574, 1.206, 0.3048, 1.242, 0.2844, 1.196, 0.3386, 1.242, 0.2844, 1.248, 0.3127, 1.196, 0.3386, 0.2952, 0.8345, 0.323, 0.8458, 0.3185, 0.8695, 0.8991, 0.7466, 0.8983, 0.6836, 0.9226, 0.7706, 0.9481, -0.1202, 0.9199, -0.1328, 0.9247, -0.2037])
me_icosphere.materials.append(mat_material_001)
me_icosphere.use_remesh_preserve_volume = False
me_icosphere.use_remesh_preserve_attributes = False
me_icosphere.use_mirror_vertex_groups = False
me_icosphere.update()

# ---- objects
ob_icosphere_001 = bpy.data.objects.new('Icosphere.001', me_icosphere_002)
ob_icosphere = bpy.data.objects.new('Icosphere', me_icosphere)
ob_lamp = bpy.data.objects.new('Lamp', light_lamp)
ob_camera = bpy.data.objects.new('Camera', cam_camera)

# ---- transforms, parenting, visibility, modifiers, constraints
ob_icosphere_001.location = (3.0, -13.73, 3.106)
ob_icosphere_001.scale = (8.266, 8.266, 8.266)
ob_icosphere_001.lineart.crease_threshold = 0.0
_vg = ob_icosphere_001.vertex_groups.new(name='Group')
ob_icosphere.location = (-1.4, -7.335, 1.398)
ob_icosphere.rotation_euler = (0.129, 0.08452, -0.0622)
ob_icosphere.scale = (1.749, 1.749, 1.749)
ob_icosphere.lineart.crease_threshold = 0.0
ob_lamp.location = (6.381, 12.95, 13.05)
ob_lamp.rotation_euler = (0.6503, 0.05522, 1.866)
ob_lamp.scale = (2.144, 2.144, 2.144)
ob_lamp.lock_rotations_4d = False
ob_lamp.empty_display_type = 'ARROWS'
ob_lamp.color = (0.0, 0.0, 0.0, 0.0)
ob_lamp.lineart.crease_threshold = 0.0
ob_camera.location = (-16.22, -3.845, 15.17)
ob_camera.rotation_euler = (-5.212, 5.985, -7.343)
ob_camera.scale = (3.871, 3.871, 3.871)
ob_camera.lock_rotations_4d = False
ob_camera.empty_display_type = 'ARROWS'
ob_camera.color = (0.0, 0.0, 0.0, 0.0)
ob_camera.display_type = 'WIRE'
ob_camera.lineart.crease_threshold = 0.0

# ---- collection membership
col_collection_1.objects.link(ob_icosphere_001)
col_collection_1.objects.link(ob_icosphere)
col_collection_1.objects.link(ob_lamp)
col_collection_1.objects.link(ob_camera)

# ---- scene / render settings (as saved in the file)
scene.camera = ob_camera
scene.frame_start = 1; scene.frame_end = 250; scene.frame_set(1)
scene.render.engine = 'CYCLES'
scene.render.resolution_percentage = 50
scene.render.dither_intensity = 0.0
scene.cycles.use_denoising = False
scene.cycles.samples = 10
scene.cycles.sampling_pattern = 'TABULATED_SOBOL'
scene.cycles.light_sampling_threshold = 0.0
scene.cycles.use_adaptive_sampling = False
scene.cycles.use_light_tree = False
scene.cycles.blur_glossy = 0.0
scene.cycles.pixel_filter_type = 'GAUSSIAN'
scene.cycles.sample_clamp_indirect = 0.0
scene.view_settings.view_transform = 'Standard'
bpy.context.view_layer.update()
